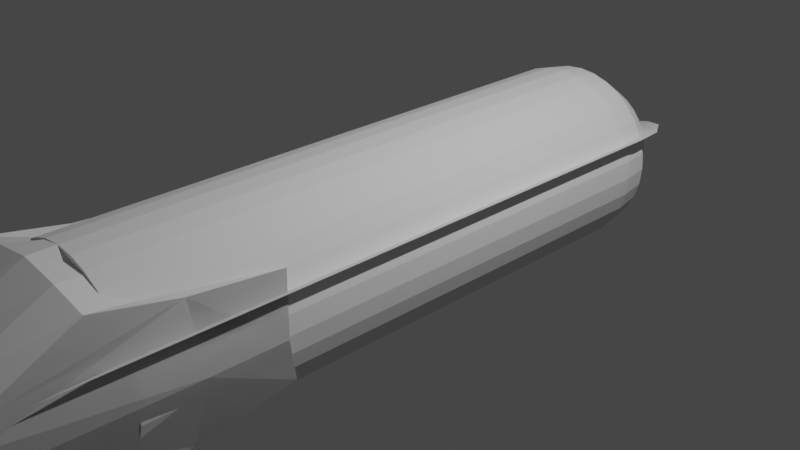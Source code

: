 # Source: HeavyTorpedo.blend  (saved by Blender 2.90.8; exported with 4.5.12 LTS)
import bpy
from mathutils import Matrix  # noqa: F401  (used for matrix-valued properties, if any)

bpy.ops.wm.read_factory_settings(use_empty=True)
scene = bpy.context.scene
scene.name = 'Scene'

# ---- collections
col_collection = bpy.data.collections.new('Collection'); scene.collection.children.link(col_collection)

# ---- world
world_world = bpy.data.worlds.new('World'); scene.world = world_world
world_world.use_nodes = True; world_world.node_tree.nodes.clear()
_N = world_world.node_tree.nodes; _L = world_world.node_tree.links
n0 = _N.new('ShaderNodeOutputWorld'); n0.name = 'World Output'; n0.location = (300, 300)
n1 = _N.new('ShaderNodeBackground'); n1.name = 'Background'; n1.location = (10, 300)
n1.inputs[0].default_value = (0.05088, 0.05088, 0.05088, 1.0)
_L.new(n1.outputs[0], n0.inputs[0])
n0.is_active_output = True
world_world.color = (0.05088, 0.05088, 0.05088)
world_world.use_sun_shadow = False
world_world.sun_shadow_jitter_overblur = 0.0

# ---- cameras
cam_camera = bpy.data.cameras.new('Camera')
cam_camera.clip_end = 100.0
cam_camera.ortho_scale = 7.314

# ---- lights
light_light = bpy.data.lights.new('Light', 'POINT')
light_light.transmission_factor = 0.0
light_light.energy = 1000.0
light_light.shadow_soft_size = 0.1
light_light.shadow_maximum_resolution = 0.006
light_light.use_absolute_resolution = True

# ---- meshes
me_cylinder = bpy.data.meshes.new('Cylinder')
me_cylinder.from_pydata([(7.504e-08, 0.1568, -1.0), (0.0, 1.0, 1.0), (0.0306, 0.1538, -1.0), (0.1951, 0.9808, 1.0), (0.06002, 0.1449, -1.0), (0.3827, 0.9239, 1.0), (0.08713, 0.1304, -1.0), (0.5556, 0.8315, 1.0), (0.1109, 0.1109, -1.0), (0.7071, 0.7071, 1.0), (0.1304, 0.08713, -1.0), (0.8315, 0.5556, 1.0), (0.1449, 0.06002, -1.0), (0.9239, 0.3827, 1.0), (0.1538, 0.0306, -1.0), (0.9808, 0.1951, 1.0), (0.1568, 2.818e-07, -1.0), (1.0, 7.55e-08, 1.0), (0.1538, -0.0306, -1.0), (0.9808, -0.1951, 1.0), (0.1449, -0.06002, -1.0), (0.9239, -0.3827, 1.0), (0.1304, -0.08713, -1.0), (0.8315, -0.5556, 1.0), (0.1109, -0.1109, -1.0), (0.7071, -0.7071, 1.0), (0.08713, -0.1304, -1.0), (0.5556, -0.8315, 1.0), (0.06002, -0.1449, -1.0), (0.3827, -0.9239, 1.0), (0.0306, -0.1538, -1.0), (0.1951, -0.9808, 1.0), (2.394e-08, -0.1568, -1.0), (-3.258e-07, -1.0, 1.0), (-0.0306, -0.1538, -1.0), (-0.1951, -0.9808, 1.0), (-0.06002, -0.1449, -1.0), (-0.3827, -0.9239, 1.0), (-0.08713, -0.1304, -1.0), (-0.5556, -0.8315, 1.0), (-0.1109, -0.1109, -1.0), (-0.7071, -0.7071, 1.0), (-0.1304, -0.08713, -1.0), (-0.8315, -0.5556, 1.0), (-0.1449, -0.06002, -1.0), (-0.9239, -0.3827, 1.0), (-0.1538, -0.0306, -1.0), (-0.9808, -0.1951, 1.0), (-0.1568, 4.214e-07, -1.0), (-1.0, 9.656e-07, 1.0), (-0.1538, 0.0306, -1.0), (-0.9808, 0.1951, 1.0), (-0.1449, 0.06002, -1.0), (-0.9239, 0.3827, 1.0), (-0.1304, 0.08713, -1.0), (-0.8315, 0.5556, 1.0), (-0.1109, 0.1109, -1.0), (-0.7071, 0.7071, 1.0), (-0.08713, 0.1304, -1.0), (-0.5556, 0.8315, 1.0), (-0.06002, 0.1449, -1.0), (-0.3827, 0.9239, 1.0), (-0.0306, 0.1538, -1.0), (-0.1951, 0.9808, 1.0), (0.0, 1.0, -0.6893), (0.1951, 0.9808, -0.6893), (0.3827, 0.9239, -0.6893), (0.5556, 0.8315, -0.6893), (0.7071, 0.7071, -0.6893), (0.8315, 0.5556, -0.6893), (0.9239, 0.3827, -0.6893), (0.9808, 0.1951, -0.6893), (1.0, 7.55e-08, -0.6893), (0.9808, -0.1951, -0.6893), (0.9239, -0.3827, -0.6893), (0.8315, -0.5556, -0.6893), (0.7071, -0.7071, -0.6893), (0.5556, -0.8315, -0.6893), (0.3827, -0.9239, -0.6893), (0.1951, -0.9808, -0.6893), (-3.258e-07, -1.0, -0.6893), (-0.1951, -0.9808, -0.6893), (-0.3827, -0.9239, -0.6893), (-0.5556, -0.8315, -0.6893), (-0.7071, -0.7071, -0.6893), (-0.8315, -0.5556, -0.6893), (-0.9239, -0.3827, -0.6893), (-0.9808, -0.1951, -0.6893), (-1.0, 9.656e-07, -0.6893), (-0.9808, 0.1951, -0.6893), (-0.9239, 0.3827, -0.6893), (-0.8315, 0.5556, -0.6893), (-0.7071, 0.7071, -0.6893), (-0.5556, 0.8315, -0.6893), (-0.3827, 0.9239, -0.6893), (-0.1951, 0.9808, -0.6893), (0.0, 1.0, -0.4853), (0.1951, 0.9808, -0.4853), (0.3827, 0.9239, -0.4853), (0.5556, 0.8315, -0.4853), (0.7071, 0.7071, -0.4853), (0.8315, 0.5556, -0.4853), (0.9239, 0.3827, -0.4853), (0.9808, 0.1951, -0.4853), (1.0, 7.55e-08, -0.4853), (0.9808, -0.1951, -0.4853), (0.9239, -0.3827, -0.4853), (0.8315, -0.5556, -0.4853), (0.7071, -0.7071, -0.4853), (0.5556, -0.8315, -0.4853), (0.3827, -0.9239, -0.4853), (0.1951, -0.9808, -0.4853), (-3.258e-07, -1.0, -0.4853), (-0.1951, -0.9808, -0.4853), (-0.3827, -0.9239, -0.4853), (-0.5556, -0.8315, -0.4853), (-0.7071, -0.7071, -0.4853), (-0.8315, -0.5556, -0.4853), (-0.9239, -0.3827, -0.4853), (-0.9808, -0.1951, -0.4853), (-1.0, 9.656e-07, -0.4853), (-0.9808, 0.1951, -0.4853), (-0.9239, 0.3827, -0.4853), (-0.8315, 0.5556, -0.4853), (-0.7071, 0.7071, -0.4853), (-0.5556, 0.8315, -0.4853), (-0.3827, 0.9239, -0.4853), (-0.1951, 0.9808, -0.4853), (0.1951, 0.9808, -0.5873), (0.3827, 0.9239, -0.5873), (0.5556, 0.8315, -0.5873), (0.7071, 0.7071, -0.5873), (0.8315, 0.5556, -0.5873), (0.9239, 0.3827, -0.5873), (0.9808, 0.1951, -0.5873), (1.0, 7.55e-08, -0.5873), (0.9808, -0.1951, -0.5873), (0.9239, -0.3827, -0.5873), (0.8315, -0.5556, -0.5873), (0.7071, -0.7071, -0.5873), (0.5556, -0.8315, -0.5873), (0.3827, -0.9239, -0.5873), (0.1951, -0.9808, -0.5873), (-3.258e-07, -1.0, -0.5873), (-0.1951, -0.9808, -0.5873), (-0.3827, -0.9239, -0.5873), (-0.5556, -0.8315, -0.5873), (-0.7071, -0.7071, -0.5873), (-0.8315, -0.5556, -0.5873), (-0.9239, -0.3827, -0.5873), (-0.9808, -0.1951, -0.5873), (-1.0, 9.656e-07, -0.5873), (-0.9808, 0.1951, -0.5873), (-0.9239, 0.3827, -0.5873), (-0.8315, 0.5556, -0.5873), (-0.7071, 0.7071, -0.5873), (-0.5556, 0.8315, -0.5873), (-0.3827, 0.9239, -0.5873), (-0.1951, 0.9808, -0.5873), (0.0, 1.0, -0.5873), (0.1284, 0.6454, -0.8978), (0.2518, 0.6079, -0.8978), (0.3656, 0.5471, -0.8978), (0.4653, 0.4653, -0.8978), (0.5471, 0.3656, -0.8978), (0.6079, 0.2518, -0.8978), (0.6454, 0.1284, -0.8978), (0.658, 1.592e-07, -0.8978), (0.6454, -0.1284, -0.8978), (0.6079, -0.2518, -0.8978), (0.5471, -0.3656, -0.8978), (0.4653, -0.4653, -0.8978), (0.3656, -0.5471, -0.8978), (0.2518, -0.6079, -0.8978), (0.1284, -0.6454, -0.8978), (-1.84e-07, -0.658, -0.8978), (-0.1284, -0.6454, -0.8978), (-0.2518, -0.6079, -0.8978), (-0.3656, -0.5471, -0.8978), (-0.4653, -0.4653, -0.8978), (-0.5471, -0.3656, -0.8978), (-0.6079, -0.2518, -0.8978), (-0.6454, -0.1284, -0.8978), (-0.658, 7.449e-07, -0.8978), (-0.6454, 0.1284, -0.8978), (-0.6079, 0.2518, -0.8978), (-0.5471, 0.3656, -0.8978), (-0.4653, 0.4653, -0.8978), (-0.3656, 0.5471, -0.8978), (-0.2518, 0.6079, -0.8978), (-0.1284, 0.6454, -0.8978), (3.044e-08, 0.658, -0.8978), (4.856e-09, 0.9454, -0.7797), (0.1844, 0.9273, -0.7797), (0.3618, 0.8735, -0.7797), (0.5253, 0.7861, -0.7797), (0.6685, 0.6685, -0.7797), (0.7861, 0.5253, -0.7797), (0.8735, 0.3618, -0.7797), (0.9273, 0.1844, -0.7797), (0.9454, 8.885e-08, -0.7797), (0.9273, -0.1844, -0.7797), (0.8735, -0.3618, -0.7797), (0.7861, -0.5253, -0.7797), (0.6685, -0.6685, -0.7797), (0.5253, -0.7861, -0.7797), (0.3618, -0.8735, -0.7797), (0.1844, -0.9273, -0.7797), (-3.032e-07, -0.9454, -0.7797), (-0.1844, -0.9273, -0.7797), (-0.3618, -0.8735, -0.7797), (-0.5253, -0.7861, -0.7797), (-0.6685, -0.6685, -0.7797), (-0.7861, -0.5253, -0.7797), (-0.8735, -0.3618, -0.7797), (-0.9273, -0.1844, -0.7797), (-0.9454, 9.304e-07, -0.7797), (-0.9273, 0.1844, -0.7797), (-0.8735, 0.3618, -0.7797), (-0.7861, 0.5253, -0.7797), (-0.6685, 0.6685, -0.7797), (-0.5253, 0.7861, -0.7797), (-0.3618, 0.8735, -0.7797), (-0.1844, 0.9273, -0.7797), (0.06239, 0.3136, -0.9752), (0.1224, 0.2955, -0.9752), (0.1777, 0.2659, -0.9752), (0.2261, 0.2261, -0.9752), (0.2659, 0.1777, -0.9752), (0.2955, 0.1224, -0.9752), (0.3136, 0.06239, -0.9752), (0.3198, 2.42e-07, -0.9752), (0.3136, -0.06239, -0.9752), (0.2955, -0.1224, -0.9752), (0.2659, -0.1777, -0.9752), (0.2261, -0.2261, -0.9752), (0.1777, -0.2659, -0.9752), (0.1224, -0.2955, -0.9752), (0.06239, -0.3136, -0.9752), (-4.366e-08, -0.3198, -0.9752), (-0.06239, -0.3136, -0.9752), (-0.1224, -0.2955, -0.9752), (-0.1777, -0.2659, -0.9752), (-0.2261, -0.2261, -0.9752), (-0.2659, -0.1777, -0.9752), (-0.2955, -0.1224, -0.9752), (-0.3136, -0.06239, -0.9752), (-0.3198, 5.266e-07, -0.9752), (-0.3136, 0.06239, -0.9752), (-0.2955, 0.1224, -0.9752), (-0.2659, 0.1777, -0.9752), (-0.2261, 0.2261, -0.9752), (-0.1777, 0.2659, -0.9752), (-0.1224, 0.2955, -0.9752), (-0.06239, 0.3136, -0.9752), (6.054e-08, 0.3198, -0.9752), (0.1665, 0.0778, -1.067), (1.061, 0.4485, 1.231), (2.03e-08, -0.1713, -1.067), (-3.816e-07, -1.14, 1.231), (-0.1665, 0.0778, -1.067), (-1.061, 0.4485, 1.231), (1.061, 0.4485, -0.7097), (-3.816e-07, -1.14, -0.7097), (-1.061, 0.4485, -0.7097), (1.061, 0.4485, -0.4754), (-3.816e-07, -1.14, -0.4754), (-1.061, 0.4485, -0.4754), (1.061, 0.4485, -0.5926), (-3.816e-07, -1.14, -0.5926), (-1.061, 0.4485, -0.5926), (0.6984, 0.2981, -0.9493), (-2.186e-07, -0.7471, -0.9493), (-0.6984, 0.2981, -0.9493), (1.003, 0.4245, -0.8136), (-3.556e-07, -1.077, -0.8136), (-1.003, 0.4245, -0.8136), (0.3394, 0.1494, -1.038), (-5.737e-08, -0.3585, -1.038), (-0.3394, 0.1494, -1.038)], [], [(96, 1, 3, 97), (97, 3, 5, 98), (98, 5, 7, 99), (99, 7, 9, 100), (100, 9, 11, 101), (101, 11, 13, 102), (102, 13, 15, 103), (103, 15, 17, 104), (104, 17, 19, 105), (105, 19, 21, 106), (106, 21, 23, 107), (107, 23, 25, 108), (108, 25, 27, 109), (109, 27, 29, 110), (110, 29, 31, 111), (111, 31, 33, 112), (112, 33, 35, 113), (113, 35, 37, 114), (114, 37, 39, 115), (115, 39, 41, 116), (116, 41, 43, 117), (117, 43, 45, 118), (118, 45, 47, 119), (119, 47, 49, 120), (120, 49, 51, 121), (121, 51, 53, 122), (122, 53, 55, 123), (123, 55, 57, 124), (124, 57, 59, 125), (125, 59, 61, 126), (3, 1, 63, 61, 59, 57, 55, 53, 51, 49, 47, 45, 43, 41, 39, 37, 35, 33, 31, 29, 27, 25, 23, 21, 19, 17, 15, 13, 11, 9, 7, 5), (126, 61, 63, 127), (127, 63, 1, 96), (0, 2, 4, 6, 8, 10, 12, 14, 16, 18, 20, 22, 24, 26, 28, 30, 32, 34, 36, 38, 40, 42, 44, 46, 48, 50, 52, 54, 56, 58, 60, 62), (223, 95, 64, 192), (222, 94, 95, 223), (221, 93, 94, 222), (220, 92, 93, 221), (219, 91, 92, 220), (218, 90, 91, 219), (217, 89, 90, 218), (216, 88, 89, 217), (215, 87, 88, 216), (214, 86, 87, 215), (213, 85, 86, 214), (212, 84, 85, 213), (211, 83, 84, 212), (210, 82, 83, 211), (209, 81, 82, 210), (208, 80, 81, 209), (207, 79, 80, 208), (206, 78, 79, 207), (205, 77, 78, 206), (204, 76, 77, 205), (203, 75, 76, 204), (202, 74, 75, 203), (201, 73, 74, 202), (200, 72, 73, 201), (199, 71, 72, 200), (198, 70, 71, 199), (197, 69, 70, 198), (196, 68, 69, 197), (195, 67, 68, 196), (194, 66, 67, 195), (193, 65, 66, 194), (192, 64, 65, 193), (158, 127, 96, 159), (157, 126, 127, 158), (156, 125, 126, 157), (155, 124, 125, 156), (154, 123, 124, 155), (153, 122, 123, 154), (152, 121, 122, 153), (151, 120, 121, 152), (150, 119, 120, 151), (149, 118, 119, 150), (148, 117, 118, 149), (147, 116, 117, 148), (146, 115, 116, 147), (145, 114, 115, 146), (144, 113, 114, 145), (143, 112, 113, 144), (142, 111, 112, 143), (141, 110, 111, 142), (140, 109, 110, 141), (139, 108, 109, 140), (138, 107, 108, 139), (137, 106, 107, 138), (136, 105, 106, 137), (135, 104, 105, 136), (134, 103, 104, 135), (133, 102, 103, 134), (132, 101, 102, 133), (131, 100, 101, 132), (130, 99, 100, 131), (129, 98, 99, 130), (128, 97, 98, 129), (159, 96, 97, 128), (64, 159, 128, 65), (65, 128, 129, 66), (66, 129, 130, 67), (67, 130, 131, 68), (68, 131, 132, 69), (69, 132, 133, 70), (70, 133, 134, 71), (71, 134, 135, 72), (72, 135, 136, 73), (73, 136, 137, 74), (74, 137, 138, 75), (75, 138, 139, 76), (76, 139, 140, 77), (77, 140, 141, 78), (78, 141, 142, 79), (79, 142, 143, 80), (80, 143, 144, 81), (81, 144, 145, 82), (82, 145, 146, 83), (83, 146, 147, 84), (84, 147, 148, 85), (85, 148, 149, 86), (86, 149, 150, 87), (87, 150, 151, 88), (88, 151, 152, 89), (89, 152, 153, 90), (90, 153, 154, 91), (91, 154, 155, 92), (92, 155, 156, 93), (93, 156, 157, 94), (94, 157, 158, 95), (95, 158, 159, 64), (255, 191, 160, 224), (224, 160, 161, 225), (225, 161, 162, 226), (226, 162, 163, 227), (227, 163, 164, 228), (228, 164, 165, 229), (229, 165, 166, 230), (230, 166, 167, 231), (231, 167, 168, 232), (232, 168, 169, 233), (233, 169, 170, 234), (234, 170, 171, 235), (235, 171, 172, 236), (236, 172, 173, 237), (237, 173, 174, 238), (238, 174, 175, 239), (239, 175, 176, 240), (240, 176, 177, 241), (241, 177, 178, 242), (242, 178, 179, 243), (243, 179, 180, 244), (244, 180, 181, 245), (245, 181, 182, 246), (246, 182, 183, 247), (247, 183, 184, 248), (248, 184, 185, 249), (249, 185, 186, 250), (250, 186, 187, 251), (251, 187, 188, 252), (252, 188, 189, 253), (253, 189, 190, 254), (254, 190, 191, 255), (191, 192, 193, 160), (160, 193, 194, 161), (161, 194, 195, 162), (162, 195, 196, 163), (163, 196, 197, 164), (164, 197, 198, 165), (165, 198, 199, 166), (166, 199, 200, 167), (167, 200, 201, 168), (168, 201, 202, 169), (169, 202, 203, 170), (170, 203, 204, 171), (171, 204, 205, 172), (172, 205, 206, 173), (173, 206, 207, 174), (174, 207, 208, 175), (175, 208, 209, 176), (176, 209, 210, 177), (177, 210, 211, 178), (178, 211, 212, 179), (179, 212, 213, 180), (180, 213, 214, 181), (181, 214, 215, 182), (182, 215, 216, 183), (183, 216, 217, 184), (184, 217, 218, 185), (185, 218, 219, 186), (186, 219, 220, 187), (187, 220, 221, 188), (188, 221, 222, 189), (189, 222, 223, 190), (190, 223, 192, 191), (62, 254, 255, 0), (60, 253, 254, 62), (58, 252, 253, 60), (56, 251, 252, 58), (54, 250, 251, 56), (52, 249, 250, 54), (50, 248, 249, 52), (48, 247, 248, 50), (46, 246, 247, 48), (44, 245, 246, 46), (42, 244, 245, 44), (40, 243, 244, 42), (38, 242, 243, 40), (36, 241, 242, 38), (34, 240, 241, 36), (32, 239, 240, 34), (30, 238, 239, 32), (28, 237, 238, 30), (26, 236, 237, 28), (24, 235, 236, 26), (22, 234, 235, 24), (20, 233, 234, 22), (18, 232, 233, 20), (16, 231, 232, 18), (14, 230, 231, 16), (12, 229, 230, 14), (10, 228, 229, 12), (8, 227, 228, 10), (6, 226, 227, 8), (4, 225, 226, 6), (2, 224, 225, 4), (0, 255, 224, 2), (218, 90, 264, 276), (53, 122, 267, 261), (143, 80, 263, 269), (175, 239, 278, 272), (218, 185, 273, 276), (143, 112, 266, 269), (198, 70, 262, 274), (13, 102, 265, 257), (12, 229, 277, 256), (32, 239, 278, 258), (153, 90, 264, 270), (52, 249, 279, 260), (185, 249, 279, 273), (198, 165, 271, 274), (153, 122, 267, 270), (208, 80, 263, 275), (33, 112, 266, 259), (133, 70, 262, 268), (165, 229, 277, 271), (208, 175, 272, 275), (133, 102, 265, 268)])
_uv = me_cylinder.uv_layers.new(name='UVMap')
_uv.uv.foreach_set('vector', [1.0, 0.6287, 1.0, 1.0, 0.9688, 1.0, 0.9688, 0.6287, 0.9688, 0.6287, 0.9688, 1.0, 0.9375, 1.0, 0.9375, 0.6287, 0.9375, 0.6287, 0.9375, 1.0, 0.9062, 1.0, 0.9062, 0.6287, 0.9062, 0.6287, 0.9062, 1.0, 0.875, 1.0, 0.875, 0.6287, 0.875, 0.6287, 0.875, 1.0, 0.8438, 1.0, 0.8438, 0.6287, 0.8438, 0.6287, 0.8438, 1.0, 0.8125, 1.0, 0.8125, 0.6287, 0.8125, 0.6287, 0.8125, 1.0, 0.7812, 1.0, 0.7813, 0.6287, 0.7813, 0.6287, 0.7812, 1.0, 0.75, 1.0, 0.75, 0.6287, 0.75, 0.6287, 0.75, 1.0, 0.7188, 1.0, 0.7188, 0.6287, 0.7188, 0.6287, 0.7188, 1.0, 0.6875, 1.0, 0.6875, 0.6287, 0.6875, 0.6287, 0.6875, 1.0, 0.6562, 1.0, 0.6562, 0.6287, 0.6562, 0.6287, 0.6562, 1.0, 0.625, 1.0, 0.625, 0.6287, 0.625, 0.6287, 0.625, 1.0, 0.5938, 1.0, 0.5938, 0.6287, 0.5938, 0.6287, 0.5938, 1.0, 0.5625, 1.0, 0.5625, 0.6287, 0.5625, 0.6287, 0.5625, 1.0, 0.5312, 1.0, 0.5312, 0.6287, 0.5312, 0.6287, 0.5312, 1.0, 0.5, 1.0, 0.5, 0.6287, 0.5, 0.6287, 0.5, 1.0, 0.4688, 1.0, 0.4688, 0.6287, 0.4688, 0.6287, 0.4688, 1.0, 0.4375, 1.0, 0.4375, 0.6287, 0.4375, 0.6287, 0.4375, 1.0, 0.4062, 1.0, 0.4062, 0.6287, 0.4062, 0.6287, 0.4062, 1.0, 0.375, 1.0, 0.375, 0.6287, 0.375, 0.6287, 0.375, 1.0, 0.3438, 1.0, 0.3438, 0.6287, 0.3438, 0.6287, 0.3438, 1.0, 0.3125, 1.0, 0.3125, 0.6287, 0.3125, 0.6287, 0.3125, 1.0, 0.2812, 1.0, 0.2812, 0.6287, 0.2812, 0.6287, 0.2812, 1.0, 0.25, 1.0, 0.25, 0.6287, 0.25, 0.6287, 0.25, 1.0, 0.2188, 1.0, 0.2188, 0.6287, 0.2188, 0.6287, 0.2188, 1.0, 0.1875, 1.0, 0.1875, 0.6287, 0.1875, 0.6287, 0.1875, 1.0, 0.1562, 1.0, 0.1563, 0.6287, 0.1563, 0.6287, 0.1562, 1.0, 0.125, 1.0, 0.125, 0.6287, 0.125, 0.6287, 0.125, 1.0, 0.09375, 1.0, 0.09375, 0.6287, 0.09375, 0.6287, 0.09375, 1.0, 0.0625, 1.0, 0.0625, 0.6287, 0.2968, 0.4854, 0.25, 0.49, 0.2032, 0.4854, 0.1582, 0.4717, 0.1167, 0.4496, 0.08029, 0.4197, 0.05045, 0.3833, 0.02827, 0.3418, 0.01461, 0.2968, 0.01, 0.25, 0.01461, 0.2032, 0.02827, 0.1582, 0.05045, 0.1167, 0.08029, 0.08029, 0.1167, 0.05045, 0.1582, 0.02827, 0.2032, 0.01461, 0.25, 0.01, 0.2968, 0.01461, 0.3418, 0.02827, 0.3833, 0.05045, 0.4197, 0.08029, 0.4496, 0.1167, 0.4717, 0.1582, 0.4854, 0.2032, 0.49, 0.25, 0.4854, 0.2968, 0.4717, 0.3418, 0.4496, 0.3833, 0.4197, 0.4197, 0.3833, 0.4496, 0.3418, 0.4717, 0.0625, 0.6287, 0.0625, 1.0, 0.03125, 1.0, 0.03125, 0.6287, 0.03125, 0.6287, 0.03125, 1.0, 0.0, 1.0, 0.0, 0.6287, 0.75, 0.49, 0.7968, 0.4854, 0.8418, 0.4717, 0.8833, 0.4496, 0.9197, 0.4197, 0.9496, 0.3833, 0.9717, 0.3418, 0.9854, 0.2968, 0.99, 0.25, 0.9854, 0.2032, 0.9717, 0.1582, 0.9496, 0.1167, 0.9197, 0.08029, 0.8833, 0.05045, 0.8418, 0.02827, 0.7968, 0.01461, 0.75, 0.01, 0.7032, 0.01461, 0.6582, 0.02827, 0.6167, 0.05045, 0.5803, 0.08029, 0.5504, 0.1167, 0.5283, 0.1582, 0.5146, 0.2032, 0.51, 0.25, 0.5146, 0.2968, 0.5283, 0.3418, 0.5504, 0.3833, 0.5803, 0.4197, 0.6167, 0.4496, 0.6582, 0.4717, 0.7032, 0.4854, 0.03125, 0.5583, 0.03125, 0.5777, 0.0, 0.5777, 0.0, 0.5583, 0.0625, 0.5583, 0.0625, 0.5777, 0.03125, 0.5777, 0.03125, 0.5583, 0.09375, 0.5583, 0.09375, 0.5777, 0.0625, 0.5777, 0.0625, 0.5583, 0.125, 0.5583, 0.125, 0.5777, 0.09375, 0.5777, 0.09375, 0.5583, 0.1562, 0.5583, 0.1563, 0.5777, 0.125, 0.5777, 0.125, 0.5583, 0.1875, 0.5583, 0.1875, 0.5777, 0.1563, 0.5777, 0.1562, 0.5583, 0.2188, 0.5583, 0.2188, 0.5777, 0.1875, 0.5777, 0.1875, 0.5583, 0.25, 0.5583, 0.25, 0.5777, 0.2188, 0.5777, 0.2188, 0.5583, 0.2812, 0.5583, 0.2812, 0.5777, 0.25, 0.5777, 0.25, 0.5583, 0.3125, 0.5583, 0.3125, 0.5777, 0.2812, 0.5777, 0.2812, 0.5583, 0.3438, 0.5583, 0.3438, 0.5777, 0.3125, 0.5777, 0.3125, 0.5583, 0.375, 0.5583, 0.375, 0.5777, 0.3438, 0.5777, 0.3438, 0.5583, 0.4062, 0.5583, 0.4062, 0.5777, 0.375, 0.5777, 0.375, 0.5583, 0.4375, 0.5583, 0.4375, 0.5777, 0.4062, 0.5777, 0.4062, 0.5583, 0.4688, 0.5583, 0.4688, 0.5777, 0.4375, 0.5777, 0.4375, 0.5583, 0.5, 0.5583, 0.5, 0.5777, 0.4688, 0.5777, 0.4688, 0.5583, 0.5312, 0.5583, 0.5312, 0.5777, 0.5, 0.5777, 0.5, 0.5583, 0.5625, 0.5583, 0.5625, 0.5777, 0.5312, 0.5777, 0.5312, 0.5583, 0.5938, 0.5583, 0.5938, 0.5777, 0.5625, 0.5777, 0.5625, 0.5583, 0.625, 0.5583, 0.625, 0.5777, 0.5938, 0.5777, 0.5938, 0.5583, 0.6562, 0.5583, 0.6562, 0.5777, 0.625, 0.5777, 0.625, 0.5583, 0.6875, 0.5583, 0.6875, 0.5777, 0.6562, 0.5777, 0.6562, 0.5583, 0.7188, 0.5583, 0.7188, 0.5777, 0.6875, 0.5777, 0.6875, 0.5583, 0.75, 0.5583, 0.75, 0.5777, 0.7188, 0.5777, 0.7188, 0.5583, 0.7812, 0.5583, 0.7813, 0.5777, 0.75, 0.5777, 0.75, 0.5583, 0.8125, 0.5583, 0.8125, 0.5777, 0.7813, 0.5777, 0.7812, 0.5583, 0.8438, 0.5583, 0.8438, 0.5777, 0.8125, 0.5777, 0.8125, 0.5583, 0.875, 0.5583, 0.875, 0.5777, 0.8438, 0.5777, 0.8438, 0.5583, 0.9062, 0.5583, 0.9062, 0.5777, 0.875, 0.5777, 0.875, 0.5583, 0.9375, 0.5583, 0.9375, 0.5777, 0.9062, 0.5777, 0.9062, 0.5583, 0.9688, 0.5583, 0.9688, 0.5777, 0.9375, 0.5777, 0.9375, 0.5583, 1.0, 0.5583, 1.0, 0.5777, 0.9688, 0.5777, 0.9688, 0.5583, 0.03125, 0.6032, 0.03125, 0.6287, 0.0, 0.6287, 0.0, 0.6032, 0.0625, 0.6032, 0.0625, 0.6287, 0.03125, 0.6287, 0.03125, 0.6032, 0.09375, 0.6032, 0.09375, 0.6287, 0.0625, 0.6287, 0.0625, 0.6032, 0.125, 0.6032, 0.125, 0.6287, 0.09375, 0.6287, 0.09375, 0.6032, 0.1563, 0.6032, 0.1563, 0.6287, 0.125, 0.6287, 0.125, 0.6032, 0.1875, 0.6032, 0.1875, 0.6287, 0.1563, 0.6287, 0.1563, 0.6032, 0.2188, 0.6032, 0.2188, 0.6287, 0.1875, 0.6287, 0.1875, 0.6032, 0.25, 0.6032, 0.25, 0.6287, 0.2188, 0.6287, 0.2188, 0.6032, 0.2812, 0.6032, 0.2812, 0.6287, 0.25, 0.6287, 0.25, 0.6032, 0.3125, 0.6032, 0.3125, 0.6287, 0.2812, 0.6287, 0.2812, 0.6032, 0.3438, 0.6032, 0.3438, 0.6287, 0.3125, 0.6287, 0.3125, 0.6032, 0.375, 0.6032, 0.375, 0.6287, 0.3438, 0.6287, 0.3438, 0.6032, 0.4062, 0.6032, 0.4062, 0.6287, 0.375, 0.6287, 0.375, 0.6032, 0.4375, 0.6032, 0.4375, 0.6287, 0.4062, 0.6287, 0.4062, 0.6032, 0.4688, 0.6032, 0.4688, 0.6287, 0.4375, 0.6287, 0.4375, 0.6032, 0.5, 0.6032, 0.5, 0.6287, 0.4688, 0.6287, 0.4688, 0.6032, 0.5312, 0.6032, 0.5312, 0.6287, 0.5, 0.6287, 0.5, 0.6032, 0.5625, 0.6032, 0.5625, 0.6287, 0.5312, 0.6287, 0.5312, 0.6032, 0.5938, 0.6032, 0.5938, 0.6287, 0.5625, 0.6287, 0.5625, 0.6032, 0.625, 0.6032, 0.625, 0.6287, 0.5938, 0.6287, 0.5938, 0.6032, 0.6562, 0.6032, 0.6562, 0.6287, 0.625, 0.6287, 0.625, 0.6032, 0.6875, 0.6032, 0.6875, 0.6287, 0.6562, 0.6287, 0.6562, 0.6032, 0.7188, 0.6032, 0.7188, 0.6287, 0.6875, 0.6287, 0.6875, 0.6032, 0.75, 0.6032, 0.75, 0.6287, 0.7188, 0.6287, 0.7188, 0.6032, 0.7813, 0.6032, 0.7813, 0.6287, 0.75, 0.6287, 0.75, 0.6032, 0.8125, 0.6032, 0.8125, 0.6287, 0.7813, 0.6287, 0.7813, 0.6032, 0.8438, 0.6032, 0.8438, 0.6287, 0.8125, 0.6287, 0.8125, 0.6032, 0.875, 0.6032, 0.875, 0.6287, 0.8438, 0.6287, 0.8438, 0.6032, 0.9062, 0.6032, 0.9062, 0.6287, 0.875, 0.6287, 0.875, 0.6032, 0.9375, 0.6032, 0.9375, 0.6287, 0.9062, 0.6287, 0.9062, 0.6032, 0.9688, 0.6032, 0.9688, 0.6287, 0.9375, 0.6287, 0.9375, 0.6032, 1.0, 0.6032, 1.0, 0.6287, 0.9688, 0.6287, 0.9688, 0.6032, 1.0, 0.5777, 1.0, 0.6032, 0.9688, 0.6032, 0.9688, 0.5777, 0.9688, 0.5777, 0.9688, 0.6032, 0.9375, 0.6032, 0.9375, 0.5777, 0.9375, 0.5777, 0.9375, 0.6032, 0.9062, 0.6032, 0.9062, 0.5777, 0.9062, 0.5777, 0.9062, 0.6032, 0.875, 0.6032, 0.875, 0.5777, 0.875, 0.5777, 0.875, 0.6032, 0.8438, 0.6032, 0.8438, 0.5777, 0.8438, 0.5777, 0.8438, 0.6032, 0.8125, 0.6032, 0.8125, 0.5777, 0.8125, 0.5777, 0.8125, 0.6032, 0.7813, 0.6032, 0.7813, 0.5777, 0.7813, 0.5777, 0.7813, 0.6032, 0.75, 0.6032, 0.75, 0.5777, 0.75, 0.5777, 0.75, 0.6032, 0.7188, 0.6032, 0.7188, 0.5777, 0.7188, 0.5777, 0.7188, 0.6032, 0.6875, 0.6032, 0.6875, 0.5777, 0.6875, 0.5777, 0.6875, 0.6032, 0.6562, 0.6032, 0.6562, 0.5777, 0.6562, 0.5777, 0.6562, 0.6032, 0.625, 0.6032, 0.625, 0.5777, 0.625, 0.5777, 0.625, 0.6032, 0.5938, 0.6032, 0.5938, 0.5777, 0.5938, 0.5777, 0.5938, 0.6032, 0.5625, 0.6032, 0.5625, 0.5777, 0.5625, 0.5777, 0.5625, 0.6032, 0.5312, 0.6032, 0.5312, 0.5777, 0.5312, 0.5777, 0.5312, 0.6032, 0.5, 0.6032, 0.5, 0.5777, 0.5, 0.5777, 0.5, 0.6032, 0.4688, 0.6032, 0.4688, 0.5777, 0.4688, 0.5777, 0.4688, 0.6032, 0.4375, 0.6032, 0.4375, 0.5777, 0.4375, 0.5777, 0.4375, 0.6032, 0.4062, 0.6032, 0.4062, 0.5777, 0.4062, 0.5777, 0.4062, 0.6032, 0.375, 0.6032, 0.375, 0.5777, 0.375, 0.5777, 0.375, 0.6032, 0.3438, 0.6032, 0.3438, 0.5777, 0.3438, 0.5777, 0.3438, 0.6032, 0.3125, 0.6032, 0.3125, 0.5777, 0.3125, 0.5777, 0.3125, 0.6032, 0.2812, 0.6032, 0.2812, 0.5777, 0.2812, 0.5777, 0.2812, 0.6032, 0.25, 0.6032, 0.25, 0.5777, 0.25, 0.5777, 0.25, 0.6032, 0.2188, 0.6032, 0.2188, 0.5777, 0.2188, 0.5777, 0.2188, 0.6032, 0.1875, 0.6032, 0.1875, 0.5777, 0.1875, 0.5777, 0.1875, 0.6032, 0.1563, 0.6032, 0.1563, 0.5777, 0.1563, 0.5777, 0.1563, 0.6032, 0.125, 0.6032, 0.125, 0.5777, 0.125, 0.5777, 0.125, 0.6032, 0.09375, 0.6032, 0.09375, 0.5777, 0.09375, 0.5777, 0.09375, 0.6032, 0.0625, 0.6032, 0.0625, 0.5777, 0.0625, 0.5777, 0.0625, 0.6032, 0.03125, 0.6032, 0.03125, 0.5777, 0.03125, 0.5777, 0.03125, 0.6032, 0.0, 0.6032, 0.0, 0.5777, 1.0, 0.5194, 1.0, 0.5388, 0.9688, 0.5388, 0.9688, 0.5194, 0.9688, 0.5194, 0.9688, 0.5388, 0.9375, 0.5388, 0.9375, 0.5194, 0.9375, 0.5194, 0.9375, 0.5388, 0.9062, 0.5388, 0.9062, 0.5194, 0.9062, 0.5194, 0.9062, 0.5388, 0.875, 0.5388, 0.875, 0.5194, 0.875, 0.5194, 0.875, 0.5388, 0.8438, 0.5388, 0.8438, 0.5194, 0.8438, 0.5194, 0.8438, 0.5388, 0.8125, 0.5388, 0.8125, 0.5194, 0.8125, 0.5194, 0.8125, 0.5388, 0.7812, 0.5388, 0.7812, 0.5194, 0.7812, 0.5194, 0.7812, 0.5388, 0.75, 0.5388, 0.75, 0.5194, 0.75, 0.5194, 0.75, 0.5388, 0.7188, 0.5388, 0.7188, 0.5194, 0.7188, 0.5194, 0.7188, 0.5388, 0.6875, 0.5388, 0.6875, 0.5194, 0.6875, 0.5194, 0.6875, 0.5388, 0.6562, 0.5388, 0.6562, 0.5194, 0.6562, 0.5194, 0.6562, 0.5388, 0.625, 0.5388, 0.625, 0.5194, 0.625, 0.5194, 0.625, 0.5388, 0.5938, 0.5388, 0.5938, 0.5194, 0.5938, 0.5194, 0.5938, 0.5388, 0.5625, 0.5388, 0.5625, 0.5194, 0.5625, 0.5194, 0.5625, 0.5388, 0.5312, 0.5388, 0.5312, 0.5194, 0.5312, 0.5194, 0.5312, 0.5388, 0.5, 0.5388, 0.5, 0.5194, 0.5, 0.5194, 0.5, 0.5388, 0.4688, 0.5388, 0.4688, 0.5194, 0.4688, 0.5194, 0.4688, 0.5388, 0.4375, 0.5388, 0.4375, 0.5194, 0.4375, 0.5194, 0.4375, 0.5388, 0.4062, 0.5388, 0.4062, 0.5194, 0.4062, 0.5194, 0.4062, 0.5388, 0.375, 0.5388, 0.375, 0.5194, 0.375, 0.5194, 0.375, 0.5388, 0.3438, 0.5388, 0.3438, 0.5194, 0.3438, 0.5194, 0.3438, 0.5388, 0.3125, 0.5388, 0.3125, 0.5194, 0.3125, 0.5194, 0.3125, 0.5388, 0.2812, 0.5388, 0.2812, 0.5194, 0.2812, 0.5194, 0.2812, 0.5388, 0.25, 0.5388, 0.25, 0.5194, 0.25, 0.5194, 0.25, 0.5388, 0.2188, 0.5388, 0.2188, 0.5194, 0.2188, 0.5194, 0.2188, 0.5388, 0.1875, 0.5388, 0.1875, 0.5194, 0.1875, 0.5194, 0.1875, 0.5388, 0.1562, 0.5388, 0.1562, 0.5194, 0.1562, 0.5194, 0.1562, 0.5388, 0.125, 0.5388, 0.125, 0.5194, 0.125, 0.5194, 0.125, 0.5388, 0.09375, 0.5388, 0.09375, 0.5194, 0.09375, 0.5194, 0.09375, 0.5388, 0.0625, 0.5388, 0.0625, 0.5194, 0.0625, 0.5194, 0.0625, 0.5388, 0.03125, 0.5388, 0.03125, 0.5194, 0.03125, 0.5194, 0.03125, 0.5388, 0.0, 0.5388, 0.0, 0.5194, 1.0, 0.5388, 1.0, 0.5583, 0.9688, 0.5583, 0.9688, 0.5388, 0.9688, 0.5388, 0.9688, 0.5583, 0.9375, 0.5583, 0.9375, 0.5388, 0.9375, 0.5388, 0.9375, 0.5583, 0.9062, 0.5583, 0.9062, 0.5388, 0.9062, 0.5388, 0.9062, 0.5583, 0.875, 0.5583, 0.875, 0.5388, 0.875, 0.5388, 0.875, 0.5583, 0.8438, 0.5583, 0.8438, 0.5388, 0.8438, 0.5388, 0.8438, 0.5583, 0.8125, 0.5583, 0.8125, 0.5388, 0.8125, 0.5388, 0.8125, 0.5583, 0.7812, 0.5583, 0.7812, 0.5388, 0.7812, 0.5388, 0.7812, 0.5583, 0.75, 0.5583, 0.75, 0.5388, 0.75, 0.5388, 0.75, 0.5583, 0.7188, 0.5583, 0.7188, 0.5388, 0.7188, 0.5388, 0.7188, 0.5583, 0.6875, 0.5583, 0.6875, 0.5388, 0.6875, 0.5388, 0.6875, 0.5583, 0.6562, 0.5583, 0.6562, 0.5388, 0.6562, 0.5388, 0.6562, 0.5583, 0.625, 0.5583, 0.625, 0.5388, 0.625, 0.5388, 0.625, 0.5583, 0.5938, 0.5583, 0.5938, 0.5388, 0.5938, 0.5388, 0.5938, 0.5583, 0.5625, 0.5583, 0.5625, 0.5388, 0.5625, 0.5388, 0.5625, 0.5583, 0.5312, 0.5583, 0.5312, 0.5388, 0.5312, 0.5388, 0.5312, 0.5583, 0.5, 0.5583, 0.5, 0.5388, 0.5, 0.5388, 0.5, 0.5583, 0.4688, 0.5583, 0.4688, 0.5388, 0.4688, 0.5388, 0.4688, 0.5583, 0.4375, 0.5583, 0.4375, 0.5388, 0.4375, 0.5388, 0.4375, 0.5583, 0.4062, 0.5583, 0.4062, 0.5388, 0.4062, 0.5388, 0.4062, 0.5583, 0.375, 0.5583, 0.375, 0.5388, 0.375, 0.5388, 0.375, 0.5583, 0.3438, 0.5583, 0.3438, 0.5388, 0.3438, 0.5388, 0.3438, 0.5583, 0.3125, 0.5583, 0.3125, 0.5388, 0.3125, 0.5388, 0.3125, 0.5583, 0.2812, 0.5583, 0.2812, 0.5388, 0.2812, 0.5388, 0.2812, 0.5583, 0.25, 0.5583, 0.25, 0.5388, 0.25, 0.5388, 0.25, 0.5583, 0.2188, 0.5583, 0.2188, 0.5388, 0.2188, 0.5388, 0.2188, 0.5583, 0.1875, 0.5583, 0.1875, 0.5388, 0.1875, 0.5388, 0.1875, 0.5583, 0.1562, 0.5583, 0.1562, 0.5388, 0.1562, 0.5388, 0.1562, 0.5583, 0.125, 0.5583, 0.125, 0.5388, 0.125, 0.5388, 0.125, 0.5583, 0.09375, 0.5583, 0.09375, 0.5388, 0.09375, 0.5388, 0.09375, 0.5583, 0.0625, 0.5583, 0.0625, 0.5388, 0.0625, 0.5388, 0.0625, 0.5583, 0.03125, 0.5583, 0.03125, 0.5388, 0.03125, 0.5388, 0.03125, 0.5583, 0.0, 0.5583, 0.0, 0.5388, 0.03125, 0.5, 0.03125, 0.5194, 0.0, 0.5194, 0.0, 0.5, 0.0625, 0.5, 0.0625, 0.5194, 0.03125, 0.5194, 0.03125, 0.5, 0.09375, 0.5, 0.09375, 0.5194, 0.0625, 0.5194, 0.0625, 0.5, 0.125, 0.5, 0.125, 0.5194, 0.09375, 0.5194, 0.09375, 0.5, 0.1562, 0.5, 0.1562, 0.5194, 0.125, 0.5194, 0.125, 0.5, 0.1875, 0.5, 0.1875, 0.5194, 0.1562, 0.5194, 0.1562, 0.5, 0.2188, 0.5, 0.2188, 0.5194, 0.1875, 0.5194, 0.1875, 0.5, 0.25, 0.5, 0.25, 0.5194, 0.2188, 0.5194, 0.2188, 0.5, 0.2812, 0.5, 0.2812, 0.5194, 0.25, 0.5194, 0.25, 0.5, 0.3125, 0.5, 0.3125, 0.5194, 0.2812, 0.5194, 0.2812, 0.5, 0.3438, 0.5, 0.3438, 0.5194, 0.3125, 0.5194, 0.3125, 0.5, 0.375, 0.5, 0.375, 0.5194, 0.3438, 0.5194, 0.3438, 0.5, 0.4062, 0.5, 0.4062, 0.5194, 0.375, 0.5194, 0.375, 0.5, 0.4375, 0.5, 0.4375, 0.5194, 0.4062, 0.5194, 0.4062, 0.5, 0.4688, 0.5, 0.4688, 0.5194, 0.4375, 0.5194, 0.4375, 0.5, 0.5, 0.5, 0.5, 0.5194, 0.4688, 0.5194, 0.4688, 0.5, 0.5312, 0.5, 0.5312, 0.5194, 0.5, 0.5194, 0.5, 0.5, 0.5625, 0.5, 0.5625, 0.5194, 0.5312, 0.5194, 0.5312, 0.5, 0.5938, 0.5, 0.5938, 0.5194, 0.5625, 0.5194, 0.5625, 0.5, 0.625, 0.5, 0.625, 0.5194, 0.5938, 0.5194, 0.5938, 0.5, 0.6562, 0.5, 0.6562, 0.5194, 0.625, 0.5194, 0.625, 0.5, 0.6875, 0.5, 0.6875, 0.5194, 0.6562, 0.5194, 0.6562, 0.5, 0.7188, 0.5, 0.7188, 0.5194, 0.6875, 0.5194, 0.6875, 0.5, 0.75, 0.5, 0.75, 0.5194, 0.7188, 0.5194, 0.7188, 0.5, 0.7812, 0.5, 0.7812, 0.5194, 0.75, 0.5194, 0.75, 0.5, 0.8125, 0.5, 0.8125, 0.5194, 0.7812, 0.5194, 0.7812, 0.5, 0.8438, 0.5, 0.8438, 0.5194, 0.8125, 0.5194, 0.8125, 0.5, 0.875, 0.5, 0.875, 0.5194, 0.8438, 0.5194, 0.8438, 0.5, 0.9062, 0.5, 0.9062, 0.5194, 0.875, 0.5194, 0.875, 0.5, 0.9375, 0.5, 0.9375, 0.5194, 0.9062, 0.5194, 0.9062, 0.5, 0.9688, 0.5, 0.9688, 0.5194, 0.9375, 0.5194, 0.9375, 0.5, 1.0, 0.5, 1.0, 0.5194, 0.9688, 0.5194, 0.9688, 0.5, 0.1875, 0.5583, 0.1875, 0.5777, 0.1875, 0.5777, 0.1875, 0.5583, 0.1875, 1.0, 0.1875, 0.6287, 0.1875, 0.6287, 0.1875, 1.0, 0.5, 0.6032, 0.5, 0.5777, 0.5, 0.5777, 0.5, 0.6032, 0.5, 0.5388, 0.5, 0.5194, 0.5, 0.5194, 0.5, 0.5388, 0.1875, 0.5583, 0.1875, 0.5388, 0.1875, 0.5388, 0.1875, 0.5583, 0.5, 0.6032, 0.5, 0.6287, 0.5, 0.6287, 0.5, 0.6032, 0.8125, 0.5583, 0.8125, 0.5777, 0.8125, 0.5777, 0.8125, 0.5583, 0.8125, 1.0, 0.8125, 0.6287, 0.8125, 0.6287, 0.8125, 1.0, 0.8125, 0.5, 0.8125, 0.5194, 0.8125, 0.5194, 0.8125, 0.5, 0.5, 0.5, 0.5, 0.5194, 0.5, 0.5194, 0.5, 0.5, 0.1875, 0.6032, 0.1875, 0.5777, 0.1875, 0.5777, 0.1875, 0.6032, 0.1875, 0.5, 0.1875, 0.5194, 0.1875, 0.5194, 0.1875, 0.5, 0.1875, 0.5388, 0.1875, 0.5194, 0.1875, 0.5194, 0.1875, 0.5388, 0.8125, 0.5583, 0.8125, 0.5388, 0.8125, 0.5388, 0.8125, 0.5583, 0.1875, 0.6032, 0.1875, 0.6287, 0.1875, 0.6287, 0.1875, 0.6032, 0.5, 0.5583, 0.5, 0.5777, 0.5, 0.5777, 0.5, 0.5583, 0.5, 1.0, 0.5, 0.6287, 0.5, 0.6287, 0.5, 1.0, 0.8125, 0.6032, 0.8125, 0.5777, 0.8125, 0.5777, 0.8125, 0.6032, 0.8125, 0.5388, 0.8125, 0.5194, 0.8125, 0.5194, 0.8125, 0.5388, 0.5, 0.5583, 0.5, 0.5388, 0.5, 0.5388, 0.5, 0.5583, 0.8125, 0.6032, 0.8125, 0.6287, 0.8125, 0.6287, 0.8125, 0.6032])
me_cylinder.use_remesh_fix_poles = True
me_cylinder.use_remesh_preserve_attributes = False
me_cylinder.use_mirror_vertex_groups = False
me_cylinder.update()
me_cube_001 = bpy.data.meshes.new('Cube.001')
me_cube_001.from_pydata([(-1.0, -2.0, -0.04315), (-1.0, -2.0, 0.04315), (-0.7, 1.0, -0.7), (-0.7, 1.0, 0.7), (1.0, -2.0, -0.04315), (1.0, -2.0, 0.04315), (0.7, 1.0, -0.7), (0.7, 1.0, 0.7), (-1.0, -0.5, -0.4563), (-1.0, -2.0, 0.0), (-1.0, -0.5, 0.4563), (-1.035, 2.18, -0.00337), (0.0, 1.0, -1.0), (0.0, 1.0, 1.0), (1.035, 2.18, -0.00337), (1.0, -0.5, -0.4563), (1.0, -0.5, 0.4563), (1.0, -2.0, 0.0), (0.0, -2.0, -0.04315), (0.0, -2.0, 0.04315), (0.0, -0.5, 0.4563), (0.0, -0.5, -0.4563), (0.0, -2.0, 0.0), (1.0, -0.5, -0.4563), (0.0, 1.0, 0.0), (1.0, -1.0, -0.2297), (-1.0, -1.5, -0.1361), (-1.0, -2.0, 0.02158), (-0.85, 0.5, 0.8475), (-0.9491, 2.299, -0.4959), (-0.35, 1.0, -0.85), (0.35, 1.0, 0.85), (0.9491, 2.299, -0.4959), (0.85, 0.5, -0.8475), (1.0, -1.5, 0.1361), (1.0, -2.0, -0.02158), (0.5, -2.0, -0.04315), (-0.5, -2.0, 0.04315), (-0.85, 0.5, -0.8475), (-1.0, -2.0, -0.02158), (-1.0, -1.5, 0.1361), (-0.9161, 2.274, 0.5988), (0.35, 1.0, -0.85), (-0.35, 1.0, 0.85), (0.9161, 2.274, 0.5988), (1.0, -1.5, -0.1361), (0.85, 0.5, 0.8475), (1.0, -2.0, 0.02158), (-0.5, -2.0, -0.04315), (0.5, -2.0, 0.04315), (0.0, -1.5, 0.1361), (0.0, 0.5, 0.9963), (0.5, -0.5, 0.4563), (-0.5, -0.5, 0.4563), (0.0, -1.5, -0.1361), (0.0, 0.5, -0.9963), (-0.5, -0.5, -0.4563), (0.5, -0.5, -0.4563), (-0.5, -2.0, 0.0), (0.5, -2.0, 0.0), (0.0, -2.0, -0.02158), (0.0, -2.0, 0.02158), (1.035, 2.18, -0.00337), (0.9161, 2.274, 0.5988), (-1.035, 2.18, -0.00337), (-0.9161, 2.274, 0.5988), (0.5, 1.0, 0.0), (-0.5, 1.0, 0.0), (0.0, 1.0, -0.5), (0.0, 1.0, 0.5), (-1.0, -0.5, 0.4563), (-1.0, -1.0, 0.2297), (-1.0, -2.0, 0.0), (-1.0, -2.0, -0.02158), (-1.0, -0.5, -0.4563), (-0.85, 0.5, -0.8475), (-0.8443, 1.301, -0.7442), (-0.4379, 1.0, 0.4379), (-0.4379, 1.0, -0.4379), (0.4379, 1.0, -0.4379), (0.8768, 1.329, 0.6774), (0.8443, 1.301, -0.7442), (1.0, -2.0, -0.04315), (0.5, -2.0, 0.02158), (0.5, -2.0, -0.02158), (-0.5, -2.0, -0.02158), (0.4379, 0.5, -0.9345), (-0.4379, 0.5, -0.9345), (-0.5, -1.5, -0.1361), (-0.4379, 0.5, 0.9345), (0.4379, 0.5, 0.9345), (0.5, -1.5, 0.1361), (-0.5, -1.5, 0.1361), (0.5, -1.5, -0.1361), (-0.5, -2.0, 0.02158), (1.0, -2.0, -0.02158), (0.4379, 1.0, 0.4379), (-0.8768, 1.329, 0.6774), (-1.0, -1.0, 0.2297), (1.0, -1.0, -0.2297), (1.0, -2.0, 0.04315), (-1.0, -1.0, -0.2297), (1.0, -1.0, 0.2297), (0.0, -1.0, 0.2297), (0.0, -1.0, -0.2297), (1.0, -1.5, 0.1361), (-1.0, -2.0, 0.04315), (-1.0, -2.0, 0.02158), (-1.0, -2.0, -0.04315), (-0.5, -1.0, -0.2297), (0.5, -1.0, 0.2297), (-0.5, -1.0, 0.2297), (0.5, -1.0, -0.2297), (-1.0, -1.5, -0.1361), (-1.0, -1.5, -0.1361), (-1.0, -2.0, -0.04315), (-1.0, -2.0, 0.02158), (-1.0, -2.0, 0.04315), (1.0, -1.5, 0.1361), (1.0, -2.0, 0.04315), (1.0, -2.0, -0.02158), (1.0, -2.0, -0.04315), (-0.85, 0.5, -0.8475), (-1.0, -0.5, -0.4563), (-1.0, -2.0, -0.02158), (-1.0, -2.0, 0.0), (-1.0, -1.0, 0.2297), (-1.0, -0.5, 0.4563), (-0.9161, 2.274, 0.5988), (-1.035, 2.18, -0.00337), (0.9161, 2.274, 0.5988), (1.035, 2.18, -0.00337), (1.0, -1.0, -0.2297), (1.0, -0.5, -0.4563), (0.85, 0.5, 0.8475), (1.0, -0.5, 0.4563), (1.0, -2.0, 0.02158), (1.0, -2.0, 0.0), (-1.0, -2.0, 0.0), (-1.0, -2.0, -0.02158), (-1.0, -0.5, 0.4563), (-1.0, -1.0, 0.2297), (-1.035, 2.18, -0.00337), (0.5, 1.0, 0.0), (-0.9161, 2.274, 0.5988), (0.9161, 2.274, 0.5988), (1.0, -1.0, -0.2297), (1.0, -0.5, 0.4563), (0.85, 0.5, 0.8475), (-1.0, -1.0, -0.2297), (-0.85, 0.5, 0.8475), (-0.9491, 2.299, -0.4959), (0.9491, 2.299, -0.4959), (0.85, 0.5, -0.8475), (1.0, -1.0, 0.2297), (-1.0, -1.5, 0.1361), (1.0, -1.5, -0.1361), (1.0, -2.0, 0.02158), (1.0, -2.0, 0.0), (1.0, -1.0, 0.2297), (0.85, 0.5, -0.8475), (1.0, -0.5, -0.4563), (0.9491, 2.299, -0.4959), (-0.8443, 1.301, -0.7442), (0.8768, 1.329, 0.6774), (0.8443, 1.301, -0.7442), (1.0, -2.0, 0.04315), (1.0, -1.5, 0.1361), (1.035, 2.18, -0.00337), (0.5, 1.0, 0.0), (0.4379, 1.0, 0.4379), (-0.8768, 1.329, 0.6774), (0.85, 0.5, 0.8475), (1.0, -0.5, 0.4563), (1.0, -2.0, 0.02158), (1.0, -2.0, 0.0), (1.0, -0.5, -0.4563), (1.0, -1.0, -0.2297), (1.035, 2.18, -0.00337), (0.9161, 2.274, 0.5988), (-1.035, 2.18, -0.00337), (0.5, 1.0, 0.0), (-0.9161, 2.274, 0.5988), (-1.0, -0.5, 0.4563), (-1.0, -1.0, 0.2297), (-1.0, -2.0, 0.0), (-1.0, -2.0, -0.02158), (-1.0, -1.0, -0.2297), (-0.85, 0.5, 0.8475), (-0.9491, 2.299, -0.4959), (0.9491, 2.299, -0.4959), (0.85, 0.5, -0.8475), (1.0, -1.0, 0.2297), (-1.0, -1.5, 0.1361), (1.0, -1.5, -0.1361), (-1.0, -0.5, -0.4563), (-0.85, 0.5, -0.8475), (1.0, -2.0, -0.04315), (1.0, -2.0, -0.02158), (1.0, -2.0, 0.04315), (1.0, -1.5, 0.1361), (-0.8443, 1.301, -0.7442), (0.8768, 1.329, 0.6774), (0.8443, 1.301, -0.7442), (-1.0, -2.0, 0.04315), (-1.0, -2.0, 0.02158), (-1.0, -2.0, -0.04315), (-1.0, -1.5, -0.1361), (0.4379, 1.0, 0.4379), (-0.8768, 1.329, 0.6774), (-0.85, 0.5, -0.8475), (-1.0, -0.5, -0.4563), (1.0, -2.0, -0.02158), (1.0, -2.0, -0.04315), (1.0, -1.5, 0.1361), (1.0, -2.0, 0.04315), (-1.0, -2.0, 0.02158), (-1.0, -2.0, 0.04315), (-1.0, -1.5, -0.1361), (-1.0, -2.0, -0.04315), (1.0, -2.0, -0.04315), (1.0, -2.0, -0.02158), (1.035, 2.18, -0.00337), (0.9161, 2.274, 0.5988), (1.0, -1.0, -0.2297), (-1.0, -1.0, -0.2297), (-0.85, 0.5, 0.8475), (-0.9491, 2.299, -0.4959), (0.9491, 2.299, -0.4959), (0.85, 0.5, -0.8475), (1.0, -1.0, 0.2297), (-1.0, -1.5, 0.1361), (1.0, -1.5, -0.1361), (1.0, -0.5, 0.4563), (0.85, 0.5, 0.8475), (1.0, -2.0, 0.02158), (1.0, -2.0, 0.0), (1.0, -2.0, 0.0), (1.0, -1.0, 0.2297), (-0.8443, 1.301, -0.7442), (0.8768, 1.329, 0.6774), (0.8443, 1.301, -0.7442), (1.0, -0.5, -0.4563), (0.85, 0.5, -0.8475), (1.0, -0.5, -0.4563), (0.9491, 2.299, -0.4959), (0.4379, 1.0, 0.4379), (-0.8768, 1.329, 0.6774), (0.85, 0.5, 0.8475), (1.0, -0.5, 0.4563), (1.0, -2.0, 0.02158), (1.0, -2.0, 0.0), (1.0, -1.5, 0.1361), (1.0, -1.0, 0.2297), (1.0, -2.0, -0.02158), (1.0, -2.0, 0.0), (1.0, -1.5, -0.1361), (0.5, 1.0, 0.0), (-1.035, 1.379, -0.003174), (-1.0, -1.0, 0.0), (-1.0, -0.5, 0.0), (-1.0, -0.5, -0.2282), (-1.0, -0.5, 0.2282), (-1.0, -1.0, -0.2297), (-0.85, 0.5, 0.8475), (-0.9491, 2.299, -0.4959), (0.9491, 2.299, -0.4959), (0.85, 0.5, -0.8475), (1.0, -1.0, 0.2297), (-1.0, -1.5, 0.1361), (1.0, -1.5, -0.1361), (1.0, -2.0, -0.04315), (-1.0, -1.5, 0.0), (-1.0, -1.0, 0.1148), (-1.0, -1.5, 0.06806), (-1.0, -1.0, -0.1148), (-1.0, -1.5, -0.06806), (-0.8443, 1.301, -0.7442), (0.8768, 1.329, 0.6774), (0.8443, 1.301, -0.7442), (1.0, -2.0, 0.02158), (1.0, -2.0, 0.04315), (1.0, -1.5, 0.1361), (1.0, -1.0, 0.2297), (0.4379, 1.0, 0.4379), (-0.8768, 1.329, 0.6774), (1.0, -1.5, -0.1361), (1.035, 2.18, -0.00337), (0.8768, 1.329, 0.6774), (0.8443, 1.301, -0.7442), (1.0, -2.0, 0.04315), (1.0, -1.5, 0.1361), (1.0, -2.0, -0.04315), (1.0, -2.0, -0.02158), (1.0, -0.5, -0.4563), (0.85, 0.5, -0.8475), (1.035, 2.18, -0.00337), (0.9491, 2.299, -0.4959), (0.9161, 2.274, 0.5988), (1.0, -1.0, -0.2297), (0.85, 0.5, 0.8475), (1.0, -0.5, 0.4563), (1.0, -2.0, -0.02158), (1.0, -2.0, 0.0), (1.0, -1.5, -0.1361), (1.0, -2.0, -0.04315), (0.8768, 1.329, 0.6774), (0.8443, 1.301, -0.7442), (1.0, -2.0, 0.02158), (1.0, -2.0, 0.04315), (1.0, -1.5, 0.0), (1.0, -1.0, 0.0), (1.0, -1.5, -0.1361), (1.0, -2.0, 0.02158), (0.9161, 2.274, 0.5988), (1.0, -1.0, -0.2297), (0.85, 0.5, 0.8475), (1.0, -0.5, 0.4563), (0.8768, 1.329, 0.6774), (0.8443, 1.301, -0.7442), (1.0, -0.5, -0.4563), (0.85, 0.5, -0.8475), (1.035, 2.18, -0.00337), (0.9491, 2.299, -0.4959), (0.9161, 2.274, 0.5988), (1.0, -1.0, -0.2297), (0.85, 0.5, 0.8475), (1.0, -0.5, 0.4563), (1.035, 1.379, -0.003174), (1.0, -0.5, 0.0), (1.0, -0.5, -0.2282), (1.0, -0.5, 0.2282), (0.8768, 1.329, 0.6774), (0.8443, 1.301, -0.7442), (1.0, -1.5, -0.06806), (1.0, -1.0, -0.1148), (1.0, -1.5, 0.06806), (1.0, -1.0, 0.1148), (-1.035, 2.18, -0.00337), (-0.9161, 2.274, 0.5988), (-1.0, -0.5, 0.4563), (-1.0, -1.0, 0.2297), (-1.0, -2.0, 0.0), (-1.0, -2.0, -0.02158), (-1.0, -0.5, -0.4563), (-0.85, 0.5, -0.8475), (-1.0, -2.0, 0.04315), (-1.0, -2.0, 0.02158), (-1.0, -2.0, -0.04315), (-1.0, -1.5, -0.1361), (-1.035, 1.379, -0.003174), (-1.0, -1.0, 0.0), (-1.0, -0.5, 0.0), (-1.0, -0.5, -0.2282), (-1.0, -0.5, 0.2282), (-1.0, -1.0, -0.2297), (-0.85, 0.5, 0.8475), (-0.9491, 2.299, -0.4959), (-1.0, -1.5, 0.1361), (-1.0, -1.5, 0.0), (-1.0, -1.0, 0.1148), (-1.0, -1.5, 0.06806), (-1.0, -1.0, -0.1148), (-1.0, -1.5, -0.06806), (-0.8443, 1.301, -0.7442), (1.0, -1.5, 0.1361), (1.0, -1.0, 0.2297), (-0.8768, 1.329, 0.6774), (1.0, -2.0, -0.02158), (1.0, -2.0, 0.0), (1.0, -1.5, -0.1361), (1.0, -2.0, -0.04315), (1.0, -2.0, 0.02158), (1.0, -2.0, 0.04315), (1.0, -1.5, 0.0), (1.0, -1.0, 0.0), (1.0, -0.5, -0.4563), (0.85, 0.5, -0.8475), (1.035, 2.18, -0.00337), (0.9491, 2.299, -0.4959), (0.9161, 2.274, 0.5988), (1.0, -1.0, -0.2297), (0.85, 0.5, 0.8475), (1.0, -0.5, 0.4563), (1.035, 1.379, -0.003174), (1.0, -0.5, 0.0), (1.0, -0.5, -0.2282), (1.0, -0.5, 0.2282), (0.8768, 1.329, 0.6774), (0.8443, 1.301, -0.7442), (1.0, -1.5, -0.06806), (1.0, -1.0, -0.1148), (1.0, -1.5, 0.06806), (1.0, -1.0, 0.1148)], [], [(97, 28, 3, 41), (96, 31, 7, 44), (10, 28, 150, 127), (94, 37, 1, 27), (93, 45, 4, 36), (92, 40, 1, 37), (91, 50, 19, 49), (90, 51, 20, 52), (89, 28, 10, 53), (88, 54, 18, 48), (87, 55, 21, 56), (86, 33, 15, 57), (85, 58, 9, 39), (84, 59, 22, 60), (83, 49, 19, 61), (96, 44, 130, 170), (35, 4, 121, 120), (9, 27, 116, 125), (79, 66, 14, 32), (78, 67, 24, 68), (77, 43, 13, 69), (1, 40, 155, 117), (16, 102, 154, 135), (34, 5, 119, 118), (101, 26, 114, 149), (47, 17, 137, 136), (0, 39, 124, 115), (8, 101, 149, 123), (46, 16, 135, 134), (99, 15, 133, 132), (38, 76, 29, 2), (33, 81, 165, 153), (45, 99, 132, 156), (67, 77, 69, 24), (11, 41, 77, 67), (41, 3, 43, 77), (30, 78, 68, 12), (2, 29, 78, 30), (29, 11, 67, 78), (42, 79, 32, 6), (12, 68, 79, 42), (68, 24, 66, 79), (81, 32, 152, 165), (40, 98, 126, 155), (44, 7, 46, 80), (17, 35, 120, 137), (6, 32, 81, 33), (28, 97, 171, 150), (102, 34, 118, 154), (80, 46, 134, 164), (5, 47, 136, 119), (59, 83, 61, 22), (17, 47, 83, 59), (47, 5, 49, 83), (36, 84, 60, 18), (4, 35, 84, 36), (35, 17, 59, 84), (48, 85, 39, 0), (18, 60, 85, 48), (60, 22, 58, 85), (55, 86, 57, 21), (12, 42, 86, 55), (42, 6, 33, 86), (38, 87, 56, 8), (2, 30, 87, 38), (30, 12, 55, 87), (26, 88, 48, 0), (101, 109, 88, 26), (109, 104, 54, 88), (51, 89, 53, 20), (13, 43, 89, 51), (43, 3, 28, 89), (46, 90, 52, 16), (7, 31, 90, 46), (31, 13, 51, 90), (34, 91, 49, 5), (102, 110, 91, 34), (110, 103, 50, 91), (50, 92, 37, 19), (103, 111, 92, 50), (111, 98, 40, 92), (54, 93, 36, 18), (104, 112, 93, 54), (112, 99, 45, 93), (58, 94, 27, 9), (22, 61, 94, 58), (61, 19, 37, 94), (41, 11, 129, 128), (15, 33, 153, 133), (27, 1, 117, 116), (98, 10, 127, 126), (24, 69, 96, 66), (69, 13, 31, 96), (32, 14, 131, 152), (44, 80, 164, 130), (97, 41, 128, 171), (26, 0, 115, 114), (4, 45, 156, 121), (57, 15, 99, 112), (21, 57, 112, 104), (53, 10, 98, 111), (20, 53, 111, 103), (52, 20, 103, 110), (16, 52, 110, 102), (56, 21, 104, 109), (8, 56, 109, 101), (14, 66, 143, 131), (39, 9, 125, 124), (76, 38, 122, 163), (38, 8, 123, 122), (66, 96, 170, 143), (11, 29, 151, 129), (154, 118, 105, 192), (114, 115, 108, 113), (133, 153, 191, 23), (135, 154, 192, 173), (152, 131, 62, 190), (136, 137, 175, 174), (123, 149, 187, 74), (163, 122, 75, 201), (129, 151, 189, 64), (134, 135, 173, 172), (127, 150, 188, 70), (132, 133, 23, 25), (156, 132, 25, 194), (151, 163, 201, 189), (125, 116, 107, 72), (155, 126, 71, 193), (149, 114, 113, 187), (128, 129, 64, 65), (150, 171, 209, 188), (126, 127, 70, 71), (153, 165, 203, 191), (119, 136, 174, 100), (124, 125, 72, 73), (165, 152, 190, 203), (121, 156, 194, 82), (122, 123, 74, 75), (171, 128, 65, 209), (117, 155, 193, 106), (120, 121, 82, 95), (143, 170, 208, 181), (131, 143, 181, 62), (164, 134, 172, 202), (115, 124, 73, 108), (118, 119, 100, 105), (170, 130, 63, 208), (137, 120, 95, 175), (116, 117, 106, 107), (29, 76, 163, 151), (82, 194, 232, 213), (209, 65, 144, 247), (106, 193, 231, 217), (181, 208, 246, 169), (202, 172, 148, 240), (108, 73, 139, 219), (208, 63, 145, 246), (75, 74, 211, 210), (175, 95, 212, 158), (25, 23, 161, 146), (73, 72, 138, 139), (63, 202, 240, 145), (192, 105, 214, 230), (172, 173, 147, 148), (62, 181, 169, 168), (71, 70, 140, 141), (23, 191, 229, 161), (174, 175, 158, 157), (173, 192, 230, 147), (65, 64, 142, 144), (190, 62, 168, 228), (74, 187, 225, 211), (201, 75, 210, 239), (64, 189, 227, 142), (70, 188, 226, 140), (113, 108, 219, 218), (194, 25, 146, 232), (189, 201, 239, 227), (72, 107, 216, 138), (107, 106, 217, 216), (193, 71, 141, 231), (187, 113, 218, 225), (105, 100, 215, 214), (188, 209, 247, 226), (95, 82, 213, 212), (191, 203, 241, 229), (100, 174, 157, 215), (130, 164, 202, 63), (232, 146, 177, 270), (227, 239, 277, 265), (168, 169, 257, 178), (138, 216, 205, 185), (214, 215, 199, 200), (231, 141, 184, 269), (225, 218, 207, 263), (216, 217, 204, 205), (226, 247, 285, 264), (229, 241, 279, 267), (215, 157, 250, 199), (241, 228, 266, 279), (213, 232, 270, 197), (247, 144, 182, 285), (157, 158, 251, 250), (218, 219, 206, 207), (217, 231, 269, 204), (169, 246, 284, 257), (148, 147, 249, 248), (240, 148, 248, 278), (219, 139, 186, 206), (246, 145, 179, 284), (146, 161, 176, 177), (158, 212, 198, 251), (144, 142, 180, 182), (145, 240, 278, 179), (230, 214, 200, 268), (141, 140, 183, 184), (161, 229, 267, 176), (139, 138, 185, 186), (147, 230, 268, 249), (228, 168, 178, 266), (211, 225, 263, 195), (239, 210, 196, 277), (142, 227, 265, 180), (210, 211, 195, 196), (140, 226, 264, 183), (203, 190, 228, 241), (251, 198, 221, 236), (250, 251, 236, 235), (249, 268, 159, 233), (268, 200, 167, 159), (277, 258, 180, 265), (275, 259, 260, 261), (273, 184, 183, 262), (259, 273, 262, 260), (185, 205, 274, 272), (205, 204, 269, 274), (263, 275, 261, 195), (206, 186, 276, 207), (186, 185, 272, 276), (195, 261, 277, 196), (261, 260, 258, 277), (200, 199, 166, 167), (278, 248, 234, 288), (176, 267, 160, 242), (198, 197, 220, 221), (266, 178, 222, 162), (199, 250, 235, 166), (179, 278, 288, 223), (270, 177, 224, 286), (197, 270, 286, 220), (178, 179, 223, 222), (257, 284, 179, 178), (258, 285, 182, 180), (260, 262, 285, 258), (262, 183, 264, 285), (177, 176, 242, 224), (267, 279, 289, 160), (248, 249, 233, 234), (279, 266, 162, 289), (207, 276, 275, 263), (272, 274, 273, 259), (274, 269, 184, 273), (276, 272, 259, 275), (212, 213, 197, 198), (160, 289, 307, 295), (289, 162, 297, 307), (235, 236, 255, 280), (234, 233, 301, 300), (159, 167, 252, 253), (221, 220, 271, 254), (288, 234, 300, 306), (236, 221, 254, 255), (224, 242, 294, 299), (167, 166, 281, 252), (233, 159, 253, 301), (220, 286, 256, 271), (222, 223, 298, 296), (162, 222, 296, 297), (286, 224, 299, 256), (223, 288, 306, 298), (166, 235, 280, 281), (242, 160, 295, 294), (280, 255, 237, 313), (271, 256, 312, 292), (295, 307, 319, 243), (300, 301, 317, 316), (255, 254, 293, 237), (307, 297, 245, 319), (299, 294, 244, 315), (253, 252, 291, 238), (296, 298, 314, 287), (294, 295, 243, 244), (306, 300, 316, 318), (297, 296, 287, 245), (301, 253, 238, 317), (252, 281, 290, 291), (256, 299, 315, 312), (298, 306, 318, 314), (254, 271, 292, 293), (281, 280, 313, 290), (290, 313, 308, 309), (245, 287, 322, 323), (313, 237, 303, 308), (244, 243, 321, 320), (243, 319, 333, 321), (316, 317, 327, 326), (319, 245, 323, 333), (315, 244, 320, 325), (287, 314, 324, 322), (238, 291, 282, 283), (318, 316, 326, 332), (237, 293, 302, 303), (317, 238, 283, 327), (293, 292, 305, 302), (292, 312, 304, 305), (312, 315, 325, 304), (291, 290, 309, 282), (314, 318, 332, 324), (336, 282, 309, 308), (334, 310, 303, 302), (333, 328, 329, 330), (332, 326, 327, 331), (328, 332, 331, 329), (322, 324, 332, 328), (321, 333, 330, 320), (323, 322, 328, 333), (304, 334, 302, 305), (325, 335, 334, 304), (335, 311, 310, 334), (310, 336, 308, 303), (311, 337, 336, 310), (337, 283, 282, 336), (331, 327, 283, 337), (329, 331, 337, 311), (330, 329, 311, 335), (320, 330, 335, 325), (364, 350, 338, 357), (362, 351, 352, 353), (360, 341, 340, 354), (351, 360, 354, 352), (342, 347, 361, 359), (347, 346, 358, 361), (355, 362, 353, 344), (348, 343, 363, 349), (343, 342, 359, 363), (344, 353, 364, 345), (353, 352, 350, 364), (350, 367, 339, 338), (352, 354, 367, 350), (354, 340, 356, 367), (349, 363, 362, 355), (359, 361, 360, 351), (361, 358, 341, 360), (363, 359, 351, 362), (392, 365, 373, 372), (390, 374, 369, 368), (389, 384, 385, 386), (388, 382, 383, 387), (384, 388, 387, 385), (378, 380, 388, 384), (377, 389, 386, 376), (379, 378, 384, 389), (370, 390, 368, 371), (381, 391, 390, 370), (391, 375, 374, 390), (374, 392, 372, 369), (375, 393, 392, 374), (393, 366, 365, 392), (387, 383, 366, 393), (385, 387, 393, 375), (386, 385, 375, 391), (376, 386, 391, 381)])
_uv = me_cube_001.uv_layers.new(name='UVMap')
_uv.uv.foreach_set('vector', [0.5625, 0.1875, 0.625, 0.1875, 0.625, 0.25, 0.5625, 0.25, 0.5625, 0.4375, 0.625, 0.4375, 0.625, 0.5, 0.5625, 0.5, 0.875, 0.625, 0.875, 0.5625, 0.875, 0.5625, 0.875, 0.625, 0.5625, 0.9375, 0.625, 0.9375, 0.625, 1.0, 0.5625, 1.0, 0.3125, 0.6875, 0.375, 0.6875, 0.375, 0.75, 0.3125, 0.75, 0.8125, 0.6875, 0.875, 0.6875, 0.875, 0.75, 0.8125, 0.75, 0.6875, 0.6875, 0.75, 0.6875, 0.75, 0.75, 0.6875, 0.75, 0.6875, 0.5625, 0.75, 0.5625, 0.75, 0.625, 0.6875, 0.625, 0.8125, 0.5625, 0.875, 0.5625, 0.875, 0.625, 0.8125, 0.625, 0.1875, 0.6875, 0.25, 0.6875, 0.25, 0.75, 0.1875, 0.75, 0.1875, 0.5625, 0.25, 0.5625, 0.25, 0.625, 0.1875, 0.625, 0.3125, 0.5625, 0.375, 0.5625, 0.375, 0.625, 0.3125, 0.625, 0.4375, 0.9375, 0.5, 0.9375, 0.5, 1.0, 0.4375, 1.0, 0.4375, 0.8125, 0.5, 0.8125, 0.5, 0.875, 0.4375, 0.875, 0.5625, 0.8125, 0.625, 0.8125, 0.625, 0.875, 0.5625, 0.875, 0.5625, 0.4375, 0.5625, 0.5, 0.5625, 0.5, 0.5625, 0.4375, 0.4375, 0.75, 0.375, 0.75, 0.375, 0.75, 0.4375, 0.75, 0.5, 1.0, 0.5625, 1.0, 0.5625, 1.0, 0.5, 1.0, 0.4375, 0.4375, 0.5, 0.4375, 0.5, 0.5, 0.4375, 0.5, 0.4375, 0.3125, 0.5, 0.3125, 0.5, 0.375, 0.4375, 0.375, 0.5625, 0.3125, 0.625, 0.3125, 0.625, 0.375, 0.5625, 0.375, 0.875, 0.75, 0.875, 0.6875, 0.875, 0.6875, 0.875, 0.75, 0.625, 0.625, 0.625, 0.6562, 0.625, 0.6562, 0.625, 0.625, 0.625, 0.6875, 0.625, 0.75, 0.625, 0.75, 0.625, 0.6875, 0.125, 0.6562, 0.125, 0.6875, 0.125, 0.6875, 0.125, 0.6562, 0.5625, 0.75, 0.5, 0.75, 0.5, 0.75, 0.5625, 0.75, 0.375, 1.0, 0.4375, 1.0, 0.4375, 1.0, 0.375, 1.0, 0.125, 0.625, 0.125, 0.6562, 0.125, 0.6562, 0.125, 0.625, 0.625, 0.5625, 0.625, 0.625, 0.625, 0.625, 0.625, 0.5625, 0.375, 0.6562, 0.375, 0.625, 0.375, 0.625, 0.375, 0.6562, 0.375, 0.1875, 0.4375, 0.1875, 0.4375, 0.25, 0.375, 0.25, 0.375, 0.5625, 0.4375, 0.5625, 0.4375, 0.5625, 0.375, 0.5625, 0.375, 0.6875, 0.375, 0.6562, 0.375, 0.6562, 0.375, 0.6875, 0.5, 0.3125, 0.5625, 0.3125, 0.5625, 0.375, 0.5, 0.375, 0.5, 0.25, 0.5625, 0.25, 0.5625, 0.3125, 0.5, 0.3125, 0.5625, 0.25, 0.625, 0.25, 0.625, 0.3125, 0.5625, 0.3125, 0.375, 0.3125, 0.4375, 0.3125, 0.4375, 0.375, 0.375, 0.375, 0.375, 0.25, 0.4375, 0.25, 0.4375, 0.3125, 0.375, 0.3125, 0.4375, 0.25, 0.5, 0.25, 0.5, 0.3125, 0.4375, 0.3125, 0.375, 0.4375, 0.4375, 0.4375, 0.4375, 0.5, 0.375, 0.5, 0.375, 0.375, 0.4375, 0.375, 0.4375, 0.4375, 0.375, 0.4375, 0.4375, 0.375, 0.5, 0.375, 0.5, 0.4375, 0.4375, 0.4375, 0.4375, 0.5625, 0.4375, 0.5, 0.4375, 0.5, 0.4375, 0.5625, 0.875, 0.6875, 0.875, 0.6562, 0.875, 0.6562, 0.875, 0.6875, 0.5625, 0.5, 0.625, 0.5, 0.625, 0.5625, 0.5625, 0.5625, 0.5, 0.75, 0.4375, 0.75, 0.4375, 0.75, 0.5, 0.75, 0.375, 0.5, 0.4375, 0.5, 0.4375, 0.5625, 0.375, 0.5625, 0.625, 0.1875, 0.5625, 0.1875, 0.5625, 0.1875, 0.625, 0.1875, 0.625, 0.6562, 0.625, 0.6875, 0.625, 0.6875, 0.625, 0.6562, 0.5625, 0.5625, 0.625, 0.5625, 0.625, 0.5625, 0.5625, 0.5625, 0.625, 0.75, 0.5625, 0.75, 0.5625, 0.75, 0.625, 0.75, 0.5, 0.8125, 0.5625, 0.8125, 0.5625, 0.875, 0.5, 0.875, 0.5, 0.75, 0.5625, 0.75, 0.5625, 0.8125, 0.5, 0.8125, 0.5625, 0.75, 0.625, 0.75, 0.625, 0.8125, 0.5625, 0.8125, 0.375, 0.8125, 0.4375, 0.8125, 0.4375, 0.875, 0.375, 0.875, 0.375, 0.75, 0.4375, 0.75, 0.4375, 0.8125, 0.375, 0.8125, 0.4375, 0.75, 0.5, 0.75, 0.5, 0.8125, 0.4375, 0.8125, 0.375, 0.9375, 0.4375, 0.9375, 0.4375, 1.0, 0.375, 1.0, 0.375, 0.875, 0.4375, 0.875, 0.4375, 0.9375, 0.375, 0.9375, 0.4375, 0.875, 0.5, 0.875, 0.5, 0.9375, 0.4375, 0.9375, 0.25, 0.5625, 0.3125, 0.5625, 0.3125, 0.625, 0.25, 0.625, 0.25, 0.5, 0.3125, 0.5, 0.3125, 0.5625, 0.25, 0.5625, 0.3125, 0.5, 0.375, 0.5, 0.375, 0.5625, 0.3125, 0.5625, 0.125, 0.5625, 0.1875, 0.5625, 0.1875, 0.625, 0.125, 0.625, 0.125, 0.5, 0.1875, 0.5, 0.1875, 0.5625, 0.125, 0.5625, 0.1875, 0.5, 0.25, 0.5, 0.25, 0.5625, 0.1875, 0.5625, 0.125, 0.6875, 0.1875, 0.6875, 0.1875, 0.75, 0.125, 0.75, 0.125, 0.6562, 0.1875, 0.6562, 0.1875, 0.6875, 0.125, 0.6875, 0.1875, 0.6562, 0.25, 0.6562, 0.25, 0.6875, 0.1875, 0.6875, 0.75, 0.5625, 0.8125, 0.5625, 0.8125, 0.625, 0.75, 0.625, 0.75, 0.5, 0.8125, 0.5, 0.8125, 0.5625, 0.75, 0.5625, 0.8125, 0.5, 0.875, 0.5, 0.875, 0.5625, 0.8125, 0.5625, 0.625, 0.5625, 0.6875, 0.5625, 0.6875, 0.625, 0.625, 0.625, 0.625, 0.5, 0.6875, 0.5, 0.6875, 0.5625, 0.625, 0.5625, 0.6875, 0.5, 0.75, 0.5, 0.75, 0.5625, 0.6875, 0.5625, 0.625, 0.6875, 0.6875, 0.6875, 0.6875, 0.75, 0.625, 0.75, 0.625, 0.6562, 0.6875, 0.6562, 0.6875, 0.6875, 0.625, 0.6875, 0.6875, 0.6562, 0.75, 0.6562, 0.75, 0.6875, 0.6875, 0.6875, 0.75, 0.6875, 0.8125, 0.6875, 0.8125, 0.75, 0.75, 0.75, 0.75, 0.6562, 0.8125, 0.6562, 0.8125, 0.6875, 0.75, 0.6875, 0.8125, 0.6562, 0.875, 0.6562, 0.875, 0.6875, 0.8125, 0.6875, 0.25, 0.6875, 0.3125, 0.6875, 0.3125, 0.75, 0.25, 0.75, 0.25, 0.6562, 0.3125, 0.6562, 0.3125, 0.6875, 0.25, 0.6875, 0.3125, 0.6562, 0.375, 0.6562, 0.375, 0.6875, 0.3125, 0.6875, 0.5, 0.9375, 0.5625, 0.9375, 0.5625, 1.0, 0.5, 1.0, 0.5, 0.875, 0.5625, 0.875, 0.5625, 0.9375, 0.5, 0.9375, 0.5625, 0.875, 0.625, 0.875, 0.625, 0.9375, 0.5625, 0.9375, 0.5625, 0.25, 0.5, 0.25, 0.5, 0.25, 0.5625, 0.25, 0.375, 0.625, 0.375, 0.5625, 0.375, 0.5625, 0.375, 0.625, 0.5625, 1.0, 0.625, 1.0, 0.625, 1.0, 0.5625, 1.0, 0.875, 0.6562, 0.875, 0.625, 0.875, 0.625, 0.875, 0.6562, 0.5, 0.375, 0.5625, 0.375, 0.5625, 0.4375, 0.5, 0.4375, 0.5625, 0.375, 0.625, 0.375, 0.625, 0.4375, 0.5625, 0.4375, 0.4375, 0.5, 0.5, 0.5, 0.5, 0.5, 0.4375, 0.5, 0.5625, 0.5, 0.5625, 0.5625, 0.5625, 0.5625, 0.5625, 0.5, 0.5625, 0.1875, 0.5625, 0.25, 0.5625, 0.25, 0.5625, 0.1875, 0.125, 0.6875, 0.125, 0.75, 0.125, 0.75, 0.125, 0.6875, 0.375, 0.75, 0.375, 0.6875, 0.375, 0.6875, 0.375, 0.75, 0.3125, 0.625, 0.375, 0.625, 0.375, 0.6562, 0.3125, 0.6562, 0.25, 0.625, 0.3125, 0.625, 0.3125, 0.6562, 0.25, 0.6562, 0.8125, 0.625, 0.875, 0.625, 0.875, 0.6562, 0.8125, 0.6562, 0.75, 0.625, 0.8125, 0.625, 0.8125, 0.6562, 0.75, 0.6562, 0.6875, 0.625, 0.75, 0.625, 0.75, 0.6562, 0.6875, 0.6562, 0.625, 0.625, 0.6875, 0.625, 0.6875, 0.6562, 0.625, 0.6562, 0.1875, 0.625, 0.25, 0.625, 0.25, 0.6562, 0.1875, 0.6562, 0.125, 0.625, 0.1875, 0.625, 0.1875, 0.6562, 0.125, 0.6562, 0.5, 0.5, 0.5, 0.4375, 0.5, 0.4375, 0.5, 0.5, 0.4375, 1.0, 0.5, 1.0, 0.5, 1.0, 0.4375, 1.0, 0.4375, 0.1875, 0.375, 0.1875, 0.375, 0.1875, 0.4375, 0.1875, 0.125, 0.5625, 0.125, 0.625, 0.125, 0.625, 0.125, 0.5625, 0.5, 0.4375, 0.5625, 0.4375, 0.5625, 0.4375, 0.5, 0.4375, 0.5, 0.25, 0.4375, 0.25, 0.4375, 0.25, 0.5, 0.25, 0.625, 0.6562, 0.625, 0.6875, 0.625, 0.6875, 0.625, 0.6562, 0.125, 0.6875, 0.125, 0.75, 0.125, 0.75, 0.125, 0.6875, 0.375, 0.625, 0.375, 0.5625, 0.375, 0.5625, 0.375, 0.625, 0.625, 0.625, 0.625, 0.6562, 0.625, 0.6562, 0.625, 0.625, 0.4375, 0.5, 0.5, 0.5, 0.5, 0.5, 0.4375, 0.5, 0.5625, 0.75, 0.5, 0.75, 0.5, 0.75, 0.5625, 0.75, 0.125, 0.625, 0.125, 0.6562, 0.125, 0.6562, 0.125, 0.625, 0.4375, 0.1875, 0.375, 0.1875, 0.375, 0.1875, 0.4375, 0.1875, 0.5, 0.25, 0.4375, 0.25, 0.4375, 0.25, 0.5, 0.25, 0.625, 0.5625, 0.625, 0.625, 0.625, 0.625, 0.625, 0.5625, 0.875, 0.625, 0.875, 0.5625, 0.875, 0.5625, 0.875, 0.625, 0.375, 0.6562, 0.375, 0.625, 0.375, 0.625, 0.375, 0.6562, 0.375, 0.6875, 0.375, 0.6562, 0.375, 0.6562, 0.375, 0.6875, 0.4375, 0.25, 0.4375, 0.1875, 0.4375, 0.1875, 0.4375, 0.25, 0.5, 1.0, 0.5625, 1.0, 0.5625, 1.0, 0.5, 1.0, 0.875, 0.6875, 0.875, 0.6562, 0.875, 0.6562, 0.875, 0.6875, 0.125, 0.6562, 0.125, 0.6875, 0.125, 0.6875, 0.125, 0.6562, 0.5625, 0.25, 0.5, 0.25, 0.5, 0.25, 0.5625, 0.25, 0.625, 0.1875, 0.5625, 0.1875, 0.5625, 0.1875, 0.625, 0.1875, 0.875, 0.6562, 0.875, 0.625, 0.875, 0.625, 0.875, 0.6562, 0.375, 0.5625, 0.4375, 0.5625, 0.4375, 0.5625, 0.375, 0.5625, 0.625, 0.75, 0.5625, 0.75, 0.5625, 0.75, 0.625, 0.75, 0.4375, 1.0, 0.5, 1.0, 0.5, 1.0, 0.4375, 1.0, 0.4375, 0.5625, 0.4375, 0.5, 0.4375, 0.5, 0.4375, 0.5625, 0.375, 0.75, 0.375, 0.6875, 0.375, 0.6875, 0.375, 0.75, 0.125, 0.5625, 0.125, 0.625, 0.125, 0.625, 0.125, 0.5625, 0.5625, 0.1875, 0.5625, 0.25, 0.5625, 0.25, 0.5625, 0.1875, 0.875, 0.75, 0.875, 0.6875, 0.875, 0.6875, 0.875, 0.75, 0.4375, 0.75, 0.375, 0.75, 0.375, 0.75, 0.4375, 0.75, 0.5, 0.4375, 0.5625, 0.4375, 0.5625, 0.4375, 0.5, 0.4375, 0.5, 0.5, 0.5, 0.4375, 0.5, 0.4375, 0.5, 0.5, 0.5625, 0.5625, 0.625, 0.5625, 0.625, 0.5625, 0.5625, 0.5625, 0.375, 1.0, 0.4375, 1.0, 0.4375, 1.0, 0.375, 1.0, 0.625, 0.6875, 0.625, 0.75, 0.625, 0.75, 0.625, 0.6875, 0.5625, 0.4375, 0.5625, 0.5, 0.5625, 0.5, 0.5625, 0.4375, 0.5, 0.75, 0.4375, 0.75, 0.4375, 0.75, 0.5, 0.75, 0.5625, 1.0, 0.625, 1.0, 0.625, 1.0, 0.5625, 1.0, 0.4375, 0.25, 0.4375, 0.1875, 0.4375, 0.1875, 0.4375, 0.25, 0.375, 0.75, 0.375, 0.6875, 0.375, 0.6875, 0.375, 0.75, 0.5625, 0.1875, 0.5625, 0.25, 0.5625, 0.25, 0.5625, 0.1875, 0.875, 0.75, 0.875, 0.6875, 0.875, 0.6875, 0.875, 0.75, 0.5, 0.4375, 0.5625, 0.4375, 0.5625, 0.4375, 0.5, 0.4375, 0.5625, 0.5625, 0.625, 0.5625, 0.625, 0.5625, 0.5625, 0.5625, 0.375, 1.0, 0.4375, 1.0, 0.4375, 1.0, 0.375, 1.0, 0.5625, 0.4375, 0.5625, 0.5, 0.5625, 0.5, 0.5625, 0.4375, 0.125, 0.5625, 0.125, 0.625, 0.125, 0.625, 0.125, 0.5625, 0.5, 0.75, 0.4375, 0.75, 0.4375, 0.75, 0.5, 0.75, 0.375, 0.6562, 0.375, 0.625, 0.375, 0.625, 0.375, 0.6562, 0.4375, 1.0, 0.5, 1.0, 0.5, 1.0, 0.4375, 1.0, 0.5625, 0.5, 0.5625, 0.5625, 0.5625, 0.5625, 0.5625, 0.5, 0.625, 0.6562, 0.625, 0.6875, 0.625, 0.6875, 0.625, 0.6562, 0.625, 0.5625, 0.625, 0.625, 0.625, 0.625, 0.625, 0.5625, 0.5, 0.5, 0.5, 0.4375, 0.5, 0.4375, 0.5, 0.5, 0.875, 0.6562, 0.875, 0.625, 0.875, 0.625, 0.875, 0.6562, 0.375, 0.625, 0.375, 0.5625, 0.375, 0.5625, 0.375, 0.625, 0.5625, 0.75, 0.5, 0.75, 0.5, 0.75, 0.5625, 0.75, 0.625, 0.625, 0.625, 0.6562, 0.625, 0.6562, 0.625, 0.625, 0.5625, 0.25, 0.5, 0.25, 0.5, 0.25, 0.5625, 0.25, 0.4375, 0.5, 0.5, 0.5, 0.5, 0.5, 0.4375, 0.5, 0.125, 0.625, 0.125, 0.6562, 0.125, 0.6562, 0.125, 0.625, 0.4375, 0.1875, 0.375, 0.1875, 0.375, 0.1875, 0.4375, 0.1875, 0.5, 0.25, 0.4375, 0.25, 0.4375, 0.25, 0.5, 0.25, 0.875, 0.625, 0.875, 0.5625, 0.875, 0.5625, 0.875, 0.625, 0.125, 0.6875, 0.125, 0.75, 0.125, 0.75, 0.125, 0.6875, 0.375, 0.6875, 0.375, 0.6562, 0.375, 0.6562, 0.375, 0.6875, 0.4375, 0.25, 0.4375, 0.1875, 0.4375, 0.1875, 0.4375, 0.25, 0.5, 1.0, 0.5625, 1.0, 0.5625, 1.0, 0.5, 1.0, 0.5625, 1.0, 0.625, 1.0, 0.625, 1.0, 0.5625, 1.0, 0.875, 0.6875, 0.875, 0.6562, 0.875, 0.6562, 0.875, 0.6875, 0.125, 0.6562, 0.125, 0.6875, 0.125, 0.6875, 0.125, 0.6562, 0.625, 0.6875, 0.625, 0.75, 0.625, 0.75, 0.625, 0.6875, 0.625, 0.1875, 0.5625, 0.1875, 0.5625, 0.1875, 0.625, 0.1875, 0.4375, 0.75, 0.375, 0.75, 0.375, 0.75, 0.4375, 0.75, 0.375, 0.5625, 0.4375, 0.5625, 0.4375, 0.5625, 0.375, 0.5625, 0.625, 0.75, 0.5625, 0.75, 0.5625, 0.75, 0.625, 0.75, 0.5625, 0.5, 0.5625, 0.5625, 0.5625, 0.5625, 0.5625, 0.5, 0.375, 0.6875, 0.375, 0.6562, 0.375, 0.6562, 0.375, 0.6875, 0.4375, 0.25, 0.4375, 0.1875, 0.4375, 0.1875, 0.4375, 0.25, 0.5, 0.5, 0.5, 0.4375, 0.5, 0.4375, 0.5, 0.5, 0.5, 1.0, 0.5625, 1.0, 0.5625, 1.0, 0.5, 1.0, 0.625, 0.6875, 0.625, 0.75, 0.625, 0.75, 0.625, 0.6875, 0.875, 0.6875, 0.875, 0.6562, 0.875, 0.6562, 0.875, 0.6875, 0.125, 0.6562, 0.125, 0.6875, 0.125, 0.6875, 0.125, 0.6562, 0.5625, 1.0, 0.625, 1.0, 0.625, 1.0, 0.5625, 1.0, 0.625, 0.1875, 0.5625, 0.1875, 0.5625, 0.1875, 0.625, 0.1875, 0.375, 0.5625, 0.4375, 0.5625, 0.4375, 0.5625, 0.375, 0.5625, 0.625, 0.75, 0.5625, 0.75, 0.5625, 0.75, 0.625, 0.75, 0.4375, 0.5625, 0.4375, 0.5, 0.4375, 0.5, 0.4375, 0.5625, 0.375, 0.75, 0.375, 0.6875, 0.375, 0.6875, 0.375, 0.75, 0.5625, 0.1875, 0.5625, 0.25, 0.5625, 0.25, 0.5625, 0.1875, 0.5625, 0.75, 0.5, 0.75, 0.5, 0.75, 0.5625, 0.75, 0.125, 0.6875, 0.125, 0.75, 0.125, 0.75, 0.125, 0.6875, 0.875, 0.75, 0.875, 0.6875, 0.875, 0.6875, 0.875, 0.75, 0.5, 0.4375, 0.5625, 0.4375, 0.5625, 0.4375, 0.5, 0.4375, 0.625, 0.5625, 0.625, 0.625, 0.625, 0.625, 0.625, 0.5625, 0.5625, 0.5625, 0.625, 0.5625, 0.625, 0.5625, 0.5625, 0.5625, 0.375, 1.0, 0.4375, 1.0, 0.4375, 1.0, 0.375, 1.0, 0.5625, 0.4375, 0.5625, 0.5, 0.5625, 0.5, 0.5625, 0.4375, 0.375, 0.6562, 0.375, 0.625, 0.375, 0.625, 0.375, 0.6562, 0.5, 0.75, 0.4375, 0.75, 0.4375, 0.75, 0.5, 0.75, 0.5625, 0.25, 0.5, 0.25, 0.5, 0.25, 0.5625, 0.25, 0.5625, 0.5, 0.5625, 0.5625, 0.5625, 0.5625, 0.5625, 0.5, 0.625, 0.6562, 0.625, 0.6875, 0.625, 0.6875, 0.625, 0.6562, 0.875, 0.6562, 0.875, 0.625, 0.875, 0.625, 0.875, 0.6562, 0.375, 0.625, 0.375, 0.5625, 0.375, 0.5625, 0.375, 0.625, 0.4375, 1.0, 0.5, 1.0, 0.5, 1.0, 0.4375, 1.0, 0.625, 0.625, 0.625, 0.6562, 0.625, 0.6562, 0.625, 0.625, 0.4375, 0.5, 0.5, 0.5, 0.5, 0.5, 0.4375, 0.5, 0.125, 0.625, 0.125, 0.6562, 0.125, 0.6562, 0.125, 0.625, 0.4375, 0.1875, 0.375, 0.1875, 0.375, 0.1875, 0.4375, 0.1875, 0.5, 0.25, 0.4375, 0.25, 0.4375, 0.25, 0.5, 0.25, 0.125, 0.5625, 0.125, 0.625, 0.125, 0.625, 0.125, 0.5625, 0.875, 0.625, 0.875, 0.5625, 0.875, 0.5625, 0.875, 0.625, 0.4375, 0.5625, 0.4375, 0.5, 0.4375, 0.5, 0.4375, 0.5625, 0.5, 0.75, 0.4375, 0.75, 0.4375, 0.75, 0.5, 0.75, 0.5625, 0.75, 0.5, 0.75, 0.5, 0.75, 0.5625, 0.75, 0.625, 0.625, 0.625, 0.6562, 0.625, 0.6562, 0.625, 0.625, 0.625, 0.6562, 0.625, 0.6875, 0.625, 0.6875, 0.625, 0.6562, 0.4375, 0.1875, 0.5, 0.1875, 0.5, 0.25, 0.4375, 0.25, 0.4375, 0.09375, 0.5, 0.09375, 0.5, 0.125, 0.4375, 0.125, 0.5625, 0.09375, 0.625, 0.09375, 0.625, 0.125, 0.5625, 0.125, 0.5, 0.09375, 0.5625, 0.09375, 0.5625, 0.125, 0.5, 0.125, 0.5, 0.0, 0.5625, 0.0, 0.5625, 0.0625, 0.5, 0.0625, 0.5625, 0.0, 0.625, 0.0, 0.625, 0.0625, 0.5625, 0.0625, 0.375, 0.09375, 0.4375, 0.09375, 0.4375, 0.125, 0.375, 0.125, 0.375, 0.0, 0.4375, 0.0, 0.4375, 0.0625, 0.375, 0.0625, 0.4375, 0.0, 0.5, 0.0, 0.5, 0.0625, 0.4375, 0.0625, 0.375, 0.125, 0.4375, 0.125, 0.4375, 0.1875, 0.375, 0.1875, 0.4375, 0.125, 0.5, 0.125, 0.5, 0.1875, 0.4375, 0.1875, 0.625, 0.6875, 0.625, 0.75, 0.625, 0.75, 0.625, 0.6875, 0.5625, 0.5625, 0.625, 0.5625, 0.625, 0.5625, 0.5625, 0.5625, 0.375, 0.625, 0.375, 0.5625, 0.375, 0.5625, 0.375, 0.625, 0.4375, 0.75, 0.375, 0.75, 0.375, 0.75, 0.4375, 0.75, 0.4375, 0.5, 0.5, 0.5, 0.5, 0.5, 0.4375, 0.5, 0.625, 0.75, 0.5625, 0.75, 0.5625, 0.75, 0.625, 0.75, 0.5625, 0.5, 0.5625, 0.5625, 0.5625, 0.5625, 0.5625, 0.5, 0.375, 0.6875, 0.375, 0.6562, 0.375, 0.6562, 0.375, 0.6875, 0.375, 0.75, 0.375, 0.6875, 0.375, 0.6875, 0.375, 0.75, 0.5, 0.5, 0.5625, 0.5, 0.5625, 0.5, 0.5, 0.5, 0.5, 0.4375, 0.5625, 0.4375, 0.5625, 0.5, 0.5, 0.5, 0.5, 0.1875, 0.5625, 0.1875, 0.5625, 0.25, 0.5, 0.25, 0.5, 0.125, 0.5625, 0.125, 0.5625, 0.1875, 0.5, 0.1875, 0.5625, 0.125, 0.625, 0.125, 0.625, 0.1875, 0.5625, 0.1875, 0.375, 0.6562, 0.375, 0.625, 0.375, 0.625, 0.375, 0.6562, 0.375, 0.5625, 0.4375, 0.5625, 0.4375, 0.5625, 0.375, 0.5625, 0.625, 0.5625, 0.625, 0.625, 0.625, 0.625, 0.625, 0.5625, 0.4375, 0.5625, 0.4375, 0.5, 0.4375, 0.5, 0.4375, 0.5625, 0.375, 0.0625, 0.4375, 0.0625, 0.4375, 0.09375, 0.375, 0.09375, 0.5, 0.0625, 0.5625, 0.0625, 0.5625, 0.09375, 0.5, 0.09375, 0.5625, 0.0625, 0.625, 0.0625, 0.625, 0.09375, 0.5625, 0.09375, 0.4375, 0.0625, 0.5, 0.0625, 0.5, 0.09375, 0.4375, 0.09375, 0.4375, 0.75, 0.375, 0.75, 0.375, 0.75, 0.4375, 0.75, 0.375, 0.5625, 0.4375, 0.5625, 0.4375, 0.5625, 0.375, 0.5625, 0.4375, 0.5625, 0.4375, 0.5, 0.4375, 0.5, 0.4375, 0.5625, 0.5625, 0.75, 0.5, 0.75, 0.5, 0.75, 0.5625, 0.75, 0.625, 0.5625, 0.625, 0.625, 0.625, 0.625, 0.625, 0.5625, 0.625, 0.6562, 0.625, 0.6875, 0.625, 0.6875, 0.625, 0.6562, 0.4375, 0.75, 0.375, 0.75, 0.375, 0.75, 0.4375, 0.75, 0.5625, 0.5625, 0.625, 0.5625, 0.625, 0.5625, 0.5625, 0.5625, 0.5, 0.75, 0.4375, 0.75, 0.4375, 0.75, 0.5, 0.75, 0.375, 0.6562, 0.375, 0.625, 0.375, 0.625, 0.375, 0.6562, 0.625, 0.6875, 0.625, 0.75, 0.625, 0.75, 0.625, 0.6875, 0.625, 0.625, 0.625, 0.6562, 0.625, 0.6562, 0.625, 0.625, 0.375, 0.75, 0.375, 0.6875, 0.375, 0.6875, 0.375, 0.75, 0.5, 0.5, 0.5625, 0.5, 0.5625, 0.5, 0.5, 0.5, 0.4375, 0.5, 0.5, 0.5, 0.5, 0.5, 0.4375, 0.5, 0.375, 0.6875, 0.375, 0.6562, 0.375, 0.6562, 0.375, 0.6875, 0.5625, 0.5, 0.5625, 0.5625, 0.5625, 0.5625, 0.5625, 0.5, 0.625, 0.75, 0.5625, 0.75, 0.5625, 0.75, 0.625, 0.75, 0.375, 0.625, 0.375, 0.5625, 0.375, 0.5625, 0.375, 0.625, 0.5625, 0.75, 0.5, 0.75, 0.5, 0.75, 0.5625, 0.75, 0.375, 0.75, 0.375, 0.6875, 0.375, 0.6875, 0.375, 0.75, 0.375, 0.5625, 0.4375, 0.5625, 0.4375, 0.5625, 0.375, 0.5625, 0.625, 0.5625, 0.625, 0.625, 0.625, 0.625, 0.625, 0.5625, 0.5, 0.75, 0.4375, 0.75, 0.4375, 0.75, 0.5, 0.75, 0.4375, 0.5625, 0.4375, 0.5, 0.4375, 0.5, 0.4375, 0.5625, 0.375, 0.6562, 0.375, 0.625, 0.375, 0.625, 0.375, 0.6562, 0.625, 0.6562, 0.625, 0.6875, 0.625, 0.6875, 0.625, 0.6562, 0.5, 0.5, 0.5625, 0.5, 0.5625, 0.5, 0.5, 0.5, 0.375, 0.625, 0.375, 0.5625, 0.375, 0.5625, 0.375, 0.625, 0.5625, 0.5625, 0.625, 0.5625, 0.625, 0.5625, 0.5625, 0.5625, 0.4375, 0.5, 0.5, 0.5, 0.5, 0.5, 0.4375, 0.5, 0.625, 0.625, 0.625, 0.6562, 0.625, 0.6562, 0.625, 0.625, 0.625, 0.6875, 0.625, 0.75, 0.625, 0.75, 0.625, 0.6875, 0.375, 0.6875, 0.375, 0.6562, 0.375, 0.6562, 0.375, 0.6875, 0.5625, 0.5, 0.5625, 0.5625, 0.5625, 0.5625, 0.5625, 0.5, 0.4375, 0.75, 0.375, 0.75, 0.375, 0.75, 0.4375, 0.75, 0.625, 0.75, 0.5625, 0.75, 0.5625, 0.75, 0.625, 0.75, 0.625, 0.75, 0.5625, 0.75, 0.5625, 0.75, 0.625, 0.75, 0.4375, 0.5, 0.5, 0.5, 0.5, 0.5, 0.4375, 0.5, 0.5625, 0.75, 0.5, 0.75, 0.5, 0.75, 0.5625, 0.75, 0.375, 0.625, 0.375, 0.5625, 0.375, 0.5625, 0.375, 0.625, 0.375, 0.5625, 0.4375, 0.5625, 0.4375, 0.5625, 0.375, 0.5625, 0.625, 0.5625, 0.625, 0.625, 0.625, 0.625, 0.625, 0.5625, 0.4375, 0.5625, 0.4375, 0.5, 0.4375, 0.5, 0.4375, 0.5625, 0.375, 0.6562, 0.375, 0.625, 0.375, 0.625, 0.375, 0.6562, 0.5, 0.5, 0.5625, 0.5, 0.5625, 0.5, 0.5, 0.5, 0.625, 0.6562, 0.625, 0.6875, 0.625, 0.6875, 0.625, 0.6562, 0.5625, 0.5625, 0.625, 0.5625, 0.625, 0.5625, 0.5625, 0.5625, 0.5, 0.75, 0.4375, 0.75, 0.4375, 0.75, 0.5, 0.75, 0.625, 0.625, 0.625, 0.6562, 0.625, 0.6562, 0.625, 0.625, 0.4375, 0.75, 0.375, 0.75, 0.375, 0.75, 0.4375, 0.75, 0.375, 0.75, 0.375, 0.6875, 0.375, 0.6875, 0.375, 0.75, 0.375, 0.6875, 0.375, 0.6562, 0.375, 0.6562, 0.375, 0.6875, 0.625, 0.6875, 0.625, 0.75, 0.625, 0.75, 0.625, 0.6875, 0.5625, 0.5, 0.5625, 0.5625, 0.5625, 0.5625, 0.5625, 0.5, 0.5625, 0.6875, 0.625, 0.6875, 0.625, 0.75, 0.5625, 0.75, 0.4375, 0.6875, 0.5, 0.6875, 0.5, 0.75, 0.4375, 0.75, 0.4375, 0.5625, 0.5, 0.5625, 0.5, 0.625, 0.4375, 0.625, 0.5625, 0.5625, 0.625, 0.5625, 0.625, 0.625, 0.5625, 0.625, 0.5, 0.5625, 0.5625, 0.5625, 0.5625, 0.625, 0.5, 0.625, 0.5, 0.5, 0.5625, 0.5, 0.5625, 0.5625, 0.5, 0.5625, 0.375, 0.5625, 0.4375, 0.5625, 0.4375, 0.625, 0.375, 0.625, 0.4375, 0.5, 0.5, 0.5, 0.5, 0.5625, 0.4375, 0.5625, 0.375, 0.6875, 0.4375, 0.6875, 0.4375, 0.75, 0.375, 0.75, 0.375, 0.6562, 0.4375, 0.6562, 0.4375, 0.6875, 0.375, 0.6875, 0.4375, 0.6562, 0.5, 0.6562, 0.5, 0.6875, 0.4375, 0.6875, 0.5, 0.6875, 0.5625, 0.6875, 0.5625, 0.75, 0.5, 0.75, 0.5, 0.6562, 0.5625, 0.6562, 0.5625, 0.6875, 0.5, 0.6875, 0.5625, 0.6562, 0.625, 0.6562, 0.625, 0.6875, 0.5625, 0.6875, 0.5625, 0.625, 0.625, 0.625, 0.625, 0.6562, 0.5625, 0.6562, 0.5, 0.625, 0.5625, 0.625, 0.5625, 0.6562, 0.5, 0.6562, 0.4375, 0.625, 0.5, 0.625, 0.5, 0.6562, 0.4375, 0.6562, 0.375, 0.625, 0.4375, 0.625, 0.4375, 0.6562, 0.375, 0.6562, 0.4375, 0.1875, 0.5, 0.1875, 0.5, 0.25, 0.4375, 0.25, 0.4375, 0.09375, 0.5, 0.09375, 0.5, 0.125, 0.4375, 0.125, 0.5625, 0.09375, 0.625, 0.09375, 0.625, 0.125, 0.5625, 0.125, 0.5, 0.09375, 0.5625, 0.09375, 0.5625, 0.125, 0.5, 0.125, 0.5, 0.0, 0.5625, 0.0, 0.5625, 0.0625, 0.5, 0.0625, 0.5625, 0.0, 0.625, 0.0, 0.625, 0.0625, 0.5625, 0.0625, 0.375, 0.09375, 0.4375, 0.09375, 0.4375, 0.125, 0.375, 0.125, 0.375, 0.0, 0.4375, 0.0, 0.4375, 0.0625, 0.375, 0.0625, 0.4375, 0.0, 0.5, 0.0, 0.5, 0.0625, 0.4375, 0.0625, 0.375, 0.125, 0.4375, 0.125, 0.4375, 0.1875, 0.375, 0.1875, 0.4375, 0.125, 0.5, 0.125, 0.5, 0.1875, 0.4375, 0.1875, 0.5, 0.1875, 0.5625, 0.1875, 0.5625, 0.25, 0.5, 0.25, 0.5, 0.125, 0.5625, 0.125, 0.5625, 0.1875, 0.5, 0.1875, 0.5625, 0.125, 0.625, 0.125, 0.625, 0.1875, 0.5625, 0.1875, 0.375, 0.0625, 0.4375, 0.0625, 0.4375, 0.09375, 0.375, 0.09375, 0.5, 0.0625, 0.5625, 0.0625, 0.5625, 0.09375, 0.5, 0.09375, 0.5625, 0.0625, 0.625, 0.0625, 0.625, 0.09375, 0.5625, 0.09375, 0.4375, 0.0625, 0.5, 0.0625, 0.5, 0.09375, 0.4375, 0.09375, 0.5625, 0.6875, 0.625, 0.6875, 0.625, 0.75, 0.5625, 0.75, 0.4375, 0.6875, 0.5, 0.6875, 0.5, 0.75, 0.4375, 0.75, 0.4375, 0.5625, 0.5, 0.5625, 0.5, 0.625, 0.4375, 0.625, 0.5625, 0.5625, 0.625, 0.5625, 0.625, 0.625, 0.5625, 0.625, 0.5, 0.5625, 0.5625, 0.5625, 0.5625, 0.625, 0.5, 0.625, 0.5, 0.5, 0.5625, 0.5, 0.5625, 0.5625, 0.5, 0.5625, 0.375, 0.5625, 0.4375, 0.5625, 0.4375, 0.625, 0.375, 0.625, 0.4375, 0.5, 0.5, 0.5, 0.5, 0.5625, 0.4375, 0.5625, 0.375, 0.6875, 0.4375, 0.6875, 0.4375, 0.75, 0.375, 0.75, 0.375, 0.6562, 0.4375, 0.6562, 0.4375, 0.6875, 0.375, 0.6875, 0.4375, 0.6562, 0.5, 0.6562, 0.5, 0.6875, 0.4375, 0.6875, 0.5, 0.6875, 0.5625, 0.6875, 0.5625, 0.75, 0.5, 0.75, 0.5, 0.6562, 0.5625, 0.6562, 0.5625, 0.6875, 0.5, 0.6875, 0.5625, 0.6562, 0.625, 0.6562, 0.625, 0.6875, 0.5625, 0.6875, 0.5625, 0.625, 0.625, 0.625, 0.625, 0.6562, 0.5625, 0.6562, 0.5, 0.625, 0.5625, 0.625, 0.5625, 0.6562, 0.5, 0.6562, 0.4375, 0.625, 0.5, 0.625, 0.5, 0.6562, 0.4375, 0.6562, 0.375, 0.625, 0.4375, 0.625, 0.4375, 0.6562, 0.375, 0.6562])
me_cube_001.use_remesh_fix_poles = True
me_cube_001.use_remesh_preserve_attributes = False
me_cube_001.use_mirror_x = True
me_cube_001.update()

# ---- objects
ob_light = bpy.data.objects.new('Light', light_light)
ob_camera = bpy.data.objects.new('Camera', cam_camera)
ob_cylinder = bpy.data.objects.new('Cylinder', me_cylinder)
ob_cube = bpy.data.objects.new('Cube', me_cube_001)

# ---- transforms, parenting, visibility, modifiers, constraints
ob_light.location = (4.076, 1.005, 5.904)
ob_light.rotation_euler = (0.6503, 0.05522, 1.866)
ob_light.lock_rotations_4d = False
ob_light.empty_display_type = 'ARROWS'
ob_light.color = (0.0, 0.0, 0.0, 0.0)
ob_light.lineart.crease_threshold = 0.0
ob_camera.location = (7.359, -6.926, 4.958)
ob_camera.rotation_euler = (1.109, 0.0, 0.8149)
ob_camera.lock_rotations_4d = False
ob_camera.empty_display_type = 'ARROWS'
ob_camera.color = (0.0, 0.0, 0.0, 0.0)
ob_camera.display_type = 'WIRE'
ob_camera.lineart.crease_threshold = 0.0
ob_cylinder.location = (0.0, 0.0, 0.0)
ob_cylinder.rotation_euler = (1.571, 0.0, 0.0)
ob_cylinder.scale = (1.0, 1.0, 3.626)
ob_cylinder.lineart.crease_threshold = 0.0
ob_cube.location = (0.0, -4.401, 0.0)
ob_cube.lineart.crease_threshold = 0.0
ob_cube.use_mesh_mirror_x = True

# ---- collection membership
col_collection.objects.link(ob_light)
col_collection.objects.link(ob_camera)
col_collection.objects.link(ob_cylinder)
col_collection.objects.link(ob_cube)

# ---- scene / render settings (as saved in the file)
scene.camera = ob_camera
scene.frame_start = 1; scene.frame_end = 250; scene.frame_set(1)
scene.render.engine = 'BLENDER_EEVEE_NEXT'
scene.cycles.use_denoising = False
scene.cycles.samples = 128
scene.cycles.sampling_pattern = 'TABULATED_SOBOL'
scene.cycles.use_adaptive_sampling = False
scene.cycles.use_light_tree = False
scene.view_settings.view_transform = 'Filmic'
bpy.context.view_layer.update()
